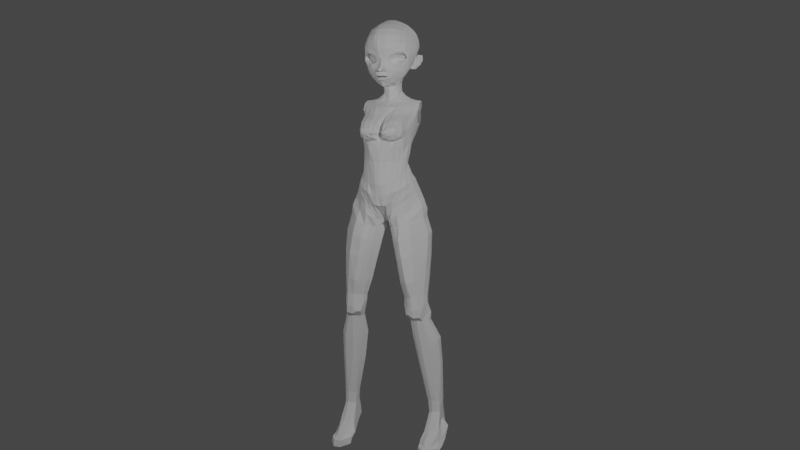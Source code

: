 # Source: Anime.blend  (saved by Blender 3.1.7; exported with 4.5.12 LTS)
import bpy
from mathutils import Matrix  # noqa: F401  (used for matrix-valued properties, if any)

bpy.ops.wm.read_factory_settings(use_empty=True)
scene = bpy.context.scene
scene.name = 'Scene'

# ---- collections
col_lighting_rig = bpy.data.collections.new('Lighting Rig'); scene.collection.children.link(col_lighting_rig)
col_reference_images = bpy.data.collections.new('Reference Images'); scene.collection.children.link(col_reference_images)
col_final = bpy.data.collections.new('Final'); col_reference_images.children.link(col_final)
col_topology = bpy.data.collections.new('Topology'); col_reference_images.children.link(col_topology)
col_character = bpy.data.collections.new('Character'); scene.collection.children.link(col_character)

# ---- world
world_world = bpy.data.worlds.new('World'); scene.world = world_world
world_world.use_nodes = True; world_world.node_tree.nodes.clear()
_N = world_world.node_tree.nodes; _L = world_world.node_tree.links
n0 = _N.new('ShaderNodeOutputWorld'); n0.name = 'World Output'; n0.location = (300, 300)
n1 = _N.new('ShaderNodeBackground'); n1.name = 'Background'; n1.location = (10, 300)
n1.inputs[0].default_value = (0.05088, 0.05088, 0.05088, 1.0)
_L.new(n1.outputs[0], n0.inputs[0])
n0.is_active_output = True
world_world.color = (0.05088, 0.05088, 0.05088)
world_world.use_sun_shadow = False
world_world.sun_shadow_jitter_overblur = 0.0

# ---- cameras
cam_camera = bpy.data.cameras.new('Camera')
cam_camera.clip_end = 100.0
cam_camera.ortho_scale = 7.314

# ---- lights
light_light = bpy.data.lights.new('Light', 'POINT')
light_light.transmission_factor = 0.0
light_light.energy = 100.0
light_light.shadow_soft_size = 0.1
light_light.shadow_maximum_resolution = 0.006
light_light.use_absolute_resolution = True
light_light_001 = bpy.data.lights.new('Light.001', 'POINT')
light_light_001.transmission_factor = 0.0
light_light_001.energy = 40.0
light_light_001.shadow_soft_size = 0.1
light_light_001.shadow_maximum_resolution = 0.006
light_light_001.use_absolute_resolution = True
light_light_002 = bpy.data.lights.new('Light.002', 'POINT')
light_light_002.transmission_factor = 0.0
light_light_002.energy = 40.0
light_light_002.shadow_soft_size = 0.1
light_light_002.shadow_maximum_resolution = 0.006
light_light_002.use_absolute_resolution = True

# ---- meshes
me_plane = bpy.data.meshes.new('Plane')
me_plane.from_pydata([(0.04081, -0.1014, 1.56), (0.05668, -0.09654, 1.568), (0.04201, -0.1075, 1.568), (0.05909, -0.1029, 1.576), (0.07743, -0.08228, 1.569), (0.08075, -0.08613, 1.577), (0.08642, -0.0734, 1.562), (0.08995, -0.07005, 1.563), (0.08731, -0.07053, 1.547), (0.09066, -0.06894, 1.545), (0.07794, -0.0756, 1.537), (0.07845, -0.07676, 1.532), (0.06633, -0.08435, 1.531), (0.06545, -0.0876, 1.526), (0.0512, -0.09504, 1.531), (0.0526, -0.09923, 1.526), (0.03703, -0.09881, 1.532), (0.03612, -0.1029, 1.526), (0.02937, -0.1012, 1.536), (0.02684, -0.106, 1.525), (0.02757, -0.1023, 1.546), (0.02179, -0.1058, 1.538), (0.02988, -0.1017, 1.551), (0.02711, -0.1105, 1.558), (0.0873, 0.002421, 1.655), (0.08898, 0.02056, 1.647), (0.09684, -0.003563, 1.637), (0.0975, 0.01387, 1.63), (0.1035, -0.01051, 1.616), (0.1042, 0.005488, 1.608), (0.1049, -0.01781, 1.592), (0.1058, -0.002677, 1.586), (0.1025, -0.02382, 1.572), (0.1008, -0.009656, 1.566), (0.09639, -0.03008, 1.553), (0.09452, -0.01549, 1.549), (0.09245, -0.03675, 1.533), (0.09025, -0.02176, 1.531), (0.08538, -0.04547, 1.514), (0.08295, -0.03048, 1.512), (0.07456, -0.0557, 1.495), (0.06123, -0.06653, 1.479), (0.04369, -0.07697, 1.469), (0.04373, -0.06737, 1.464), (0.02945, -0.08707, 1.458), (0.02804, -0.07873, 1.455), (0.01353, -0.0963, 1.451), (0.01365, -0.08816, 1.447), (0.0, -0.1084, 1.453), (0.0, -0.1131, 1.462), (0.08273, -0.01707, 1.659), (0.09185, -0.02193, 1.642), (0.07723, -0.03528, 1.661), (0.08456, -0.04009, 1.646), (0.07299, -0.04862, 1.661), (0.0761, -0.05616, 1.65), (0.06365, -0.05326, 1.667), (0.06441, -0.06829, 1.655), (0.04929, -0.05985, 1.674), (0.04908, -0.07935, 1.661), (0.03307, -0.06738, 1.68), (0.03199, -0.09003, 1.665), (0.01595, -0.07282, 1.682), (0.01551, -0.096, 1.664), (0.0, -0.07368, 1.683), (0.0, -0.09668, 1.664), (0.0, -0.1219, 1.477), (0.01357, -0.118, 1.478), (0.02023, -0.1164, 1.481), (0.02593, -0.1128, 1.484), (0.01979, -0.1193, 1.487), (0.0175, -0.1188, 1.482), (0.0, -0.1245, 1.482), (0.0, -0.1255, 1.486), (0.009293, -0.1243, 1.483), (0.01092, -0.1255, 1.488), (0.02059, -0.1144, 1.479), (0.0239, -0.1129, 1.473), (0.03363, -0.1058, 1.48), (0.02288, -0.1131, 1.479), (0.01575, -0.1128, 1.639), (0.0, -0.1134, 1.638), (0.01641, -0.1235, 1.611), (0.0, -0.1231, 1.611), (0.01492, -0.1241, 1.586), (0.0, -0.1238, 1.585), (0.01072, -0.1185, 1.564), (0.0, -0.1181, 1.564), (0.00302, -0.116, 1.542), (0.0, -0.1194, 1.542), (0.005152, -0.1238, 1.522), (0.0, -0.1271, 1.524), (0.03304, -0.1181, 1.612), (0.03208, -0.1085, 1.64), (0.02978, -0.118, 1.589), (0.0, -0.1217, 1.468), (0.01424, -0.1193, 1.47), (0.0, -0.1235, 1.499), (0.01007, -0.1206, 1.5), (0.0, -0.09529, 1.442), (0.014, -0.1107, 1.463), (0.0, -0.1036, 1.445), (0.01364, -0.1029, 1.458), (0.02452, -0.1137, 1.565), (0.005987, -0.1127, 1.54), (0.008519, -0.1183, 1.517), (0.02201, -0.1189, 1.503), (0.0, -0.1386, 1.508), (0.004725, -0.1366, 1.51), (0.0, -0.1397, 1.501), (0.008976, -0.134, 1.511), (0.01144, -0.134, 1.506), (0.005738, -0.1376, 1.503), (0.09845, -0.028, 1.623), (0.09082, -0.047, 1.629), (0.08027, -0.06627, 1.633), (0.06607, -0.08322, 1.637), (0.04938, -0.09652, 1.64), (0.1008, -0.03454, 1.601), (0.095, -0.0545, 1.607), (0.08396, -0.07729, 1.612), (0.06722, -0.09685, 1.613), (0.04809, -0.1093, 1.613), (0.1002, -0.03876, 1.58), (0.09507, -0.05649, 1.588), (0.08527, -0.08041, 1.597), (0.06545, -0.09784, 1.597), (0.04684, -0.1096, 1.594), (0.04395, -0.1093, 1.577), (0.06298, -0.09971, 1.584), (0.08407, -0.08381, 1.585), (0.09354, -0.06008, 1.567), (0.09167, -0.06295, 1.542), (0.07721, -0.07435, 1.521), (0.06208, -0.0894, 1.516), (0.04826, -0.1008, 1.514), (0.03287, -0.1087, 1.514), (0.09574, -0.0448, 1.559), (0.09232, -0.05098, 1.537), (0.083, -0.06001, 1.517), (0.02934, -0.1146, 1.5), (0.0229, -0.1188, 1.496), (0.04189, -0.1052, 1.502), (0.055, -0.09464, 1.501), (0.06556, -0.08239, 1.501), (0.07262, -0.06946, 1.497), (0.03294, -0.1098, 1.493), (0.04291, -0.1004, 1.49), (0.0377, -0.0971, 1.478), (0.05158, -0.08968, 1.488), (0.04143, -0.08698, 1.474), (0.05725, -0.07828, 1.484), (0.02703, -0.09572, 1.464), (0.02569, -0.1043, 1.469), (0.07354, 0.007175, 1.669), (0.07692, 0.02789, 1.66), (0.06952, -0.0145, 1.673), (0.06526, -0.03515, 1.671), (0.05754, 0.01056, 1.681), (0.06177, 0.03543, 1.67), (0.05359, -0.01413, 1.684), (0.05033, -0.03783, 1.68), (0.03943, 0.01229, 1.69), (0.04363, 0.04229, 1.679), (0.03569, -0.01548, 1.694), (0.03346, -0.04211, 1.688), (0.0201, 0.01248, 1.697), (0.02298, 0.04757, 1.685), (0.01739, -0.01764, 1.7), (0.01616, -0.04602, 1.693), (0.0, 0.01259, 1.699), (0.0, 0.04963, 1.686), (0.0, -0.01988, 1.701), (0.0, -0.04897, 1.693), (0.08868, 0.03257, 1.639), (0.0951, 0.031, 1.623), (0.101, 0.0232, 1.6), (0.09729, 0.01649, 1.58), (0.09672, 0.007661, 1.554), (0.09152, 0.005657, 1.539), (0.08611, -0.0002846, 1.526), (0.07775, -0.003167, 1.52), (0.03878, -0.05756, 1.462), (0.02641, -0.06849, 1.455), (0.01395, -0.07666, 1.448), (0.0, -0.08465, 1.441), (0.0804, 0.04254, 1.645), (0.0667, 0.05446, 1.651), (0.04912, 0.06617, 1.656), (0.02708, 0.07637, 1.662), (0.0, 0.07906, 1.664), (0.08707, 0.04774, 1.622), (0.09232, 0.04461, 1.596), (0.08649, 0.03752, 1.574), (0.08886, 0.01455, 1.554), (0.07849, 0.01657, 1.539), (0.07152, 0.01338, 1.524), (0.06604, 0.0003931, 1.518), (0.07349, 0.06492, 1.624), (0.0557, 0.08131, 1.627), (0.03168, 0.09505, 1.63), (0.0, 0.0985, 1.632), (0.07715, 0.06448, 1.595), (0.05681, 0.08047, 1.596), (0.03241, 0.09454, 1.594), (0.0, 0.1022, 1.591), (0.0712, 0.05661, 1.571), (0.05246, 0.07329, 1.569), (0.03077, 0.08804, 1.567), (0.0, 0.09589, 1.564), (0.06483, 0.04667, 1.552), (0.04696, 0.06261, 1.548), (0.02592, 0.07524, 1.545), (0.0, 0.08258, 1.542), (0.05914, 0.03705, 1.534), (0.04168, 0.05126, 1.531), (0.02218, 0.06221, 1.528), (0.0, 0.06934, 1.528), (0.05341, 0.02859, 1.519), (0.03644, 0.0409, 1.515), (0.01898, 0.04954, 1.513), (0.0, 0.05535, 1.512), (0.04602, 0.02221, 1.504), (0.03085, 0.03296, 1.501), (0.01622, 0.03944, 1.498), (0.0, 0.04342, 1.497), (0.02482, -0.06334, 1.456), (0.03054, -0.05601, 1.461), (0.05527, -0.01604, 1.496), (0.0497, -0.02728, 1.485), (0.0, 0.03522, 1.485), (0.01431, 0.03298, 1.485), (0.02589, 0.02821, 1.487), (0.04254, -0.04111, 1.471), (0.07185, -0.04301, 1.492), (0.03729, 0.01945, 1.489), (0.04614, 0.005995, 1.492), (0.0, -0.07223, 1.449), (0.06487, -0.03164, 1.488), (0.01547, -0.06844, 1.45), (0.06106, -0.05457, 1.475), (0.05241, -0.04533, 1.472), (0.01496, -0.04266, 1.45), (0.03121, -0.03929, 1.454), (0.04536, -0.007979, 1.478), (0.04361, -0.01998, 1.469), (0.0, 0.02977, 1.471), (0.01395, 0.02845, 1.471), (0.02312, 0.02541, 1.472), (0.03836, -0.03062, 1.46), (0.03122, 0.01901, 1.473), (0.03932, 0.007188, 1.476), (0.0, -0.04644, 1.447), (0.01425, -0.03559, 1.445), (0.02907, -0.03186, 1.448), (0.03448, -0.005341, 1.459), (0.03411, -0.01539, 1.455), (0.0, 0.02499, 1.458), (0.01575, 0.02421, 1.458), (0.02187, 0.02247, 1.459), (0.03195, -0.02451, 1.451), (0.0277, 0.01871, 1.46), (0.03241, 0.009844, 1.461), (0.0, -0.04033, 1.442), (0.01304, -0.0335, 1.421), (0.02804, -0.02393, 1.418), (0.03282, -0.01209, 1.421), (0.01104, 0.03086, 1.415), (0.0, 0.03178, 1.415), (0.02088, 0.0288, 1.419), (0.03795, -0.04276, 1.382), (0.0279, 0.0244, 1.422), (0.03433, 0.0002492, 1.423), (0.03173, 0.01491, 1.425), (0.0, -0.03943, 1.42), (0.0, -0.04659, 1.39), (0.01547, -0.03923, 1.393), (0.02316, -0.02827, 1.435), (0.03318, -0.001862, 1.441), (0.03243, -0.01324, 1.437), (0.0, 0.02604, 1.436), (0.0133, 0.02528, 1.437), (0.02241, 0.02356, 1.439), (0.03012, -0.02154, 1.436), (0.02816, 0.01974, 1.44), (0.03207, 0.01077, 1.441), (0.03235, -0.0353, 1.397), (0.04972, 0.002364, 1.409), (0.04651, -0.02129, 1.401), (0.0, 0.04435, 1.398), (0.01061, 0.04328, 1.397), (0.02835, 0.04088, 1.399), (0.03951, 0.03744, 1.4), (0.04649, 0.02169, 1.408), (0.0169, -0.05091, 1.379), (0.06576, 0.003315, 1.397), (0.06337, -0.03126, 1.386), (0.0, 0.05454, 1.378), (0.01072, 0.05333, 1.378), (0.03596, 0.05062, 1.381), (0.05472, 0.04678, 1.384), (0.0633, 0.02778, 1.397), (0.0, -0.05659, 1.377), (0.0, -0.05436, 1.451), (0.016, -0.05251, 1.454), (0.03387, -0.0912, 1.566), (0.05725, -0.08304, 1.577), (0.07897, -0.0689, 1.571), (0.08626, -0.06188, 1.562), (0.08492, -0.0626, 1.548), (0.07569, -0.06901, 1.539), (0.0652, -0.07561, 1.532), (0.04997, -0.08191, 1.525), (0.0268, -0.087, 1.524), (0.01491, -0.09062, 1.53), (0.01279, -0.09222, 1.545), (0.01653, -0.0913, 1.552), (0.04024, -0.07571, 1.559), (0.05212, -0.07284, 1.566), (0.06808, -0.06282, 1.563), (0.07556, -0.05741, 1.557), (0.07589, -0.05756, 1.547), (0.0715, -0.06216, 1.54), (0.06478, -0.06662, 1.534), (0.05482, -0.06991, 1.53), (0.03961, -0.0727, 1.532), (0.03183, -0.07489, 1.536), (0.03031, -0.07643, 1.543), (0.0318, -0.07527, 1.55), (0.04451, -0.06493, 1.554), (0.05047, -0.0641, 1.557), (0.05856, -0.06009, 1.556), (0.06286, -0.05733, 1.552), (0.06404, -0.05625, 1.547), (0.063, -0.05807, 1.543), (0.05945, -0.06004, 1.54), (0.05433, -0.06151, 1.538), (0.04731, -0.06296, 1.538), (0.04246, -0.06438, 1.541), (0.04101, -0.06511, 1.544), (0.04059, -0.06472, 1.549), (0.04857, -0.06213, 1.551), (0.05078, -0.06199, 1.552), (0.0544, -0.06013, 1.552), (0.05544, -0.05916, 1.55), (0.05577, -0.05817, 1.548), (0.05582, -0.05875, 1.545), (0.05509, -0.05937, 1.543), (0.05368, -0.05987, 1.542), (0.05022, -0.06083, 1.542), (0.04845, -0.06125, 1.544), (0.04731, -0.06176, 1.546), (0.04715, -0.06174, 1.548), (0.02288, -0.1131, 1.479), (0.0, -0.1007, 1.478), (0.01454, -0.1009, 1.478), (0.02221, -0.1006, 1.485), (0.01921, -0.1004, 1.485), (0.0, -0.1005, 1.485), (0.01579, -0.1005, 1.485), (0.019, -0.1014, 1.479), (0.02199, -0.1017, 1.481), (0.01221, -0.1009, 1.482), (0.005686, -0.1009, 1.482), (0.0, -0.101, 1.482), (0.0, -0.1102, 1.472), (0.0, -0.1046, 1.473), (0.01402, -0.1101, 1.473), (0.01376, -0.1049, 1.474), (0.02676, -0.1089, 1.487), (0.02621, -0.1036, 1.488), (0.01969, -0.1095, 1.488), (0.01986, -0.1036, 1.488), (0.0, -0.1037, 1.488), (0.0, -0.11, 1.489), (0.01256, -0.1037, 1.488), (0.009789, -0.1101, 1.489), (0.02194, -0.1095, 1.475), (0.02046, -0.1049, 1.477), (0.02644, -0.1091, 1.48), (0.0245, -0.1045, 1.481), (0.1066, 0.01356, 1.566), (0.08352, 0.003817, 1.514), (0.09444, 0.02107, 1.549), (0.09826, 0.01302, 1.568), (0.08195, 0.01272, 1.534), (0.06798, 0.005053, 1.516), (0.1173, 0.01942, 1.547), (0.1144, 0.01331, 1.557), (0.103, 0.01132, 1.528), (0.09359, 0.006108, 1.515), (0.1104, 0.02382, 1.545), (0.111, 0.02211, 1.563), (0.101, 0.02073, 1.528), (0.08961, 0.01309, 1.519), (0.08792, 0.002282, 1.544), (0.09519, 0.00233, 1.558), (0.08375, -0.004931, 1.529), (0.07375, -0.01273, 1.514), (0.07572, -0.005264, 1.512), (0.1163, 0.01819, 1.565), (0.1061, 0.01146, 1.56), (0.1146, 0.01475, 1.544), (0.1083, 0.01765, 1.529), (0.09029, 0.009014, 1.511), (0.1047, 0.01323, 1.543), (0.1087, 0.01192, 1.554), (0.09228, 0.008106, 1.528), (0.08467, 0.00456, 1.517), (0.1089, 0.01347, 1.542), (0.08208, 0.006085, 1.531), (0.08469, 0.01077, 1.541), (0.1006, 0.0122, 1.529), (0.08846, 0.01102, 1.554), (0.07674, 0.0008765, 1.521), (0.1129, 0.01363, 1.553), (0.09324, 0.007856, 1.52), (0.01748, -0.1223, 1.484), (0.02182, -0.1165, 1.479), (0.02741, -0.113, 1.481), (0.02225, -0.1175, 1.483), (0.0, -0.1287, 1.483), (0.008104, -0.1287, 1.485), (0.0, -0.1255, 1.477), (0.01273, -0.1219, 1.477), (0.04321, -0.06361, 1.366), (0.02158, -0.07139, 1.364), (0.0679, -0.05029, 1.368), (0.0, -0.07371, 1.362), (0.04126, -0.09489, 1.335), (0.008846, -0.0944, 1.331), (0.06319, -0.08768, 1.335), (0.0, -0.09359, 1.334), (0.0, 0.06929, 1.339), (0.0181, 0.07297, 1.342), (0.03684, 0.07152, 1.341), (0.05499, 0.06911, 1.341), (0.0, 0.05786, 1.293), (0.02014, 0.06147, 1.29), (0.03855, 0.05901, 1.292), (0.05711, 0.05678, 1.293), (0.09257, 0.008914, 1.391), (0.09785, -0.02057, 1.381), (0.07919, 0.04989, 1.375), (0.0851, 0.03431, 1.389), (0.09725, -0.03814, 1.365), (0.09022, -0.06444, 1.338), (0.07669, 0.06743, 1.34), (0.07919, 0.05517, 1.292), (0.1163, 0.009079, 1.388), (0.1168, -0.01548, 1.377), (0.1011, 0.05024, 1.373), (0.1086, 0.03091, 1.387), (0.1153, -0.03121, 1.354), (0.1057, -0.03163, 1.324), (0.09384, 0.05784, 1.344), (0.09727, 0.04843, 1.308), (0.1043, -0.01511, 1.311), (0.1007, 0.02154, 1.3), (0.03984, -0.1351, 1.232), (0.00884, -0.1344, 1.238), (0.06096, -0.1271, 1.235), (0.0, -0.1316, 1.237), (0.0, -0.003036, 1.198), (0.0158, 0.002056, 1.199), (0.03249, 0.004334, 1.2), (0.04844, 0.00307, 1.2), (0.08515, -0.104, 1.249), (0.06775, -0.003001, 1.2), (0.09094, -0.06175, 1.227), (0.0795, -0.01023, 1.219), (0.09334, -0.04317, 1.223), (0.08843, -0.02691, 1.22), (0.05104, -0.1219, 1.155), (0.02575, -0.1338, 1.155), (0.06563, -0.1111, 1.154), (-1.228e-18, -0.1373, 1.154), (0.0, -0.02217, 1.143), (0.01727, -0.01822, 1.142), (0.03245, -0.014, 1.142), (0.04724, -0.01691, 1.141), (0.08026, -0.09882, 1.152), (0.06596, -0.02592, 1.143), (0.08789, -0.08494, 1.153), (0.07635, -0.04078, 1.146), (0.08877, -0.06785, 1.152), (0.08395, -0.05415, 1.149), (0.0251, -0.1357, 0.9856), (0.0108, -0.1376, 0.9847), (0.04636, -0.1277, 0.9982), (0.0, -0.1332, 0.9838), (0.0, 0.03292, 0.9952), (0.006822, 0.05195, 0.9919), (0.0299, 0.06439, 0.9926), (0.06263, 0.06005, 0.9991), (0.07094, -0.119, 1.012), (0.09878, 0.04133, 1.016), (0.09367, -0.1063, 1.026), (0.1152, -0.00342, 1.036), (0.1208, -0.06746, 1.042), (0.1273, -0.03363, 1.046), (0.03011, -0.09858, 0.8962), (0.008688, -0.07191, 0.9202), (0.0456, -0.1119, 0.9019), (0.0, -0.07327, 0.9216), (0.0, 0.01053, 0.9394), (0.005101, 0.006849, 0.9058), (0.03115, -0.0111, 0.8768), (0.08546, 0.003618, 0.8929), (0.0716, -0.1219, 0.907), (0.1192, -0.003188, 0.9065), (0.1112, -0.1135, 0.9231), (0.1495, -0.01197, 0.9433), (0.153, -0.06355, 0.9404), (0.1546, -0.03099, 0.9375), (0.0, -0.03881, 0.9141), (0.0, -0.0189, 0.9111), (0.005732, -0.0111, 0.9112), (0.005513, -0.03881, 0.9144), (0.02325, -0.02503, 0.8769), (0.01088, -0.05598, 0.8909), (0.07347, 0.02609, 1.246), (0.08838, 0.01508, 1.255), (0.03552, 0.03167, 1.246), (0.05277, 0.02993, 1.246), (0.09848, -0.03936, 1.262), (0.09853, -0.05794, 1.272), (0.03772, -0.1578, 1.283), (0.002638, -0.1296, 1.267), (0.0, 0.02741, 1.246), (0.01797, 0.03176, 1.245), (0.09426, -0.009528, 1.254), (0.09378, -0.08807, 1.275), (0.02386, -0.1521, 1.279), (0.0, -0.1268, 1.27), (0.004084, 0.04551, 0.9451), (0.0, 0.02279, 0.9605), (0.1315, 0.004623, 0.9976), (0.1422, -0.02795, 1.009), (0.02511, 0.06038, 0.9433), (0.0436, -0.1198, 0.9627), (0.06907, -0.1174, 0.9809), (0.1019, 0.05114, 0.9697), (0.05413, 0.06181, 0.9464), (0.0116, -0.106, 0.9582), (0.02059, -0.1106, 0.9454), (0.0, -0.1052, 0.9548), (0.09219, -0.1025, 1.002), (0.1296, -0.06299, 1.019), (0.005771, 0.02013, 0.9077), (0.141, 0.006242, 0.9534), (0.02366, 0.03528, 0.9117), (0.03624, -0.1235, 0.9331), (0.1057, 0.05076, 0.9234), (0.01003, -0.08757, 0.9377), (0.0, -0.08792, 0.9369), (0.0, 0.01931, 0.9491), (0.1561, -0.02644, 0.9687), (0.06477, -0.1238, 0.9479), (0.04954, 0.05221, 0.9151), (0.02807, -0.1031, 0.9272), (0.1032, -0.09823, 0.9586), (0.1483, -0.06265, 0.9786), (0.07407, -0.1122, 1.086), (0.07313, -0.1245, 1.045), (0.09499, -0.1036, 1.062), (0.08919, -0.0934, 1.096), (0.02707, -0.1432, 1.067), (0.02801, -0.1409, 1.025), (0.04915, -0.1393, 1.034), (0.0532, -0.1285, 1.076), (0.1093, -0.07289, 1.079), (0.09858, -0.07119, 1.109), (0.06713, -0.003827, 1.093), (0.06733, 0.02121, 1.058), (0.04222, 0.02471, 1.045), (0.04698, -0.001263, 1.087), (0.1128, -0.04605, 1.088), (0.09991, -0.05379, 1.108), (0.02532, -0.003545, 1.081), (0.01619, 0.02468, 1.041), (0.0, 0.01729, 1.041), (0.0, -0.009218, 1.081), (0.09558, -0.03791, 1.107), (0.1064, -0.02766, 1.086), (0.08193, -0.01426, 1.1), (0.0891, 0.006884, 1.074), (0.01394, -0.1492, 1.067), (0.01325, -0.1442, 1.023), (0.0, -0.1508, 1.066), (0.0, -0.1442, 1.024), (0.0176, -0.1441, 1.292), (0.03785, -0.1319, 1.311), (0.06049, -0.1277, 1.312), (0.08291, -0.1222, 1.306), (0.02117, -0.1522, 1.248), (0.03877, -0.1484, 1.242), (0.06012, -0.1442, 1.24), (0.08157, -0.1305, 1.249), (0.009476, -0.1495, 1.265), (0.09023, -0.1233, 1.276), (0.05507, -0.1563, 1.286), (0.07022, -0.1502, 1.287), (0.02778, -0.1567, 1.255), (0.04097, -0.1588, 1.254), (0.05679, -0.1563, 1.258), (0.0709, -0.1527, 1.263), (0.03929, -0.1612, 1.266), (0.02137, -0.1635, 1.264), (0.07111, -0.1555, 1.273), (0.05635, -0.1588, 1.27), (0.03248, 0.0006347, 1.188), (0.0482, -0.0007058, 1.188), (0.08751, -0.04022, 1.185), (0.0924, -0.05919, 1.185), (0.0, -0.006966, 1.187), (0.0161, -0.002108, 1.187), (0.07885, -0.02568, 1.183), (0.08085, -0.09323, 1.188), (0.06509, -0.1151, 1.196), (0.06738, -0.006983, 1.188), (0.0477, -0.1326, 1.205), (0.01439, -0.136, 1.221), (0.0, -0.1355, 1.209), (0.09024, -0.07941, 1.185), (0.1612, -0.01273, 0.1496), (0.1774, -0.02298, 0.1531), (0.1721, 0.03003, 0.1676), (0.184, 0.03508, 0.1672), (0.1932, -0.02304, 0.1541), (0.1965, 0.033, 0.1677), (0.207, -0.01515, 0.1517), (0.2058, 0.02883, 0.167), (0.2087, 0.003154, 0.1612), (0.2083, 0.01774, 0.1635), (0.1642, 0.02574, 0.1659), (0.1592, 0.003402, 0.1615), (0.1105, 0.003137, 0.7798), (0.06333, -0.01254, 0.7724), (0.1312, -0.1339, 0.7902), (0.1742, -0.0758, 0.796), (0.05505, -0.02657, 0.7718), (0.1421, -0.004138, 0.7859), (0.176, -0.041, 0.7942), (0.0409, -0.06771, 0.7719), (0.1706, -0.01842, 0.7918), (0.0586, -0.1132, 0.7778), (0.07304, -0.1322, 0.7813), (0.09158, -0.1429, 0.7805), (0.1816, -0.07051, 0.4479), (0.2074, -0.03706, 0.4518), (0.1787, 0.02148, 0.4577), (0.153, 0.02617, 0.4578), (0.1244, 0.01655, 0.4564), (0.116, 0.009386, 0.4555), (0.1141, -0.06018, 0.448), (0.1259, -0.06921, 0.4472), (0.2087, -0.01518, 0.4542), (0.2022, 0.003241, 0.4561), (0.09952, -0.03149, 0.4509), (0.1456, -0.07597, 0.4468), (0.08657, -0.09524, 0.5967), (0.1069, -0.08173, 0.5337), (0.09752, -0.107, 0.5561), (0.1214, -0.08871, 0.5337), (0.1084, -0.1146, 0.594), (0.1117, -0.1149, 0.5563), (0.1203, -0.02202, 0.5324), (0.1034, -0.02972, 0.595), (0.1157, -0.02503, 0.5565), (0.1277, -0.02058, 0.594), (0.1403, -0.01443, 0.5324), (0.1385, -0.0164, 0.5586), (0.1378, -0.0939, 0.5337), (0.125, -0.1208, 0.5758), (0.1308, -0.1143, 0.5449), (0.1488, -0.02993, 0.5972), (0.1582, -0.01802, 0.5325), (0.1585, -0.02048, 0.5605), (0.1598, -0.08953, 0.5324), (0.1508, -0.1155, 0.5776), (0.1561, -0.1094, 0.5489), (0.1681, -0.04857, 0.6005), (0.1745, -0.03217, 0.5326), (0.1768, -0.03606, 0.5622), (0.1779, -0.06345, 0.5324), (0.166, -0.09497, 0.5978), (0.1693, -0.07143, 0.5608), (0.1789, -0.04647, 0.5325), (0.173, -0.07331, 0.6022), (0.1817, -0.0521, 0.5626), (0.1144, -0.02761, 0.5323), (0.09628, -0.04742, 0.5968), (0.1092, -0.03149, 0.5559), (0.08419, -0.07266, 0.5978), (0.1029, -0.05948, 0.5323), (0.0965, -0.06692, 0.5547), (0.048, -0.006347, 0.8405), (0.1732, -0.06296, 0.8767), (0.03938, -0.02196, 0.8378), (0.1749, -0.03272, 0.8792), (0.02534, -0.06148, 0.8335), (0.04518, -0.1105, 0.8396), (0.06125, -0.1259, 0.8445), (0.1027, 0.01056, 0.8571), (0.1211, -0.1277, 0.8653), (0.1378, 0.002728, 0.8679), (0.1693, -0.009752, 0.8775), (0.07814, -0.1396, 0.8498), (0.1893, -0.04999, 0.3441), (0.1868, 0.02982, 0.3555), (0.1394, 0.02574, 0.3533), (0.1303, -0.04078, 0.3434), (0.2074, 0.01391, 0.3539), (0.1579, -0.05459, 0.3423), (0.212, -0.02107, 0.349), (0.1644, 0.03398, 0.3553), (0.132, 0.01956, 0.3521), (0.1406, -0.04865, 0.3426), (0.213, -0.002099, 0.3517), (0.1176, -0.01584, 0.3466), (0.2056, -0.018, 0.2009), (0.1954, 0.03096, 0.209), (0.1657, 0.02757, 0.2071), (0.1576, -0.01586, 0.1944), (0.2033, 0.02786, 0.2053), (0.1914, -0.02569, 0.1997), (0.2105, -0.001999, 0.2071), (0.1814, 0.03317, 0.2083), (0.1608, 0.0234, 0.204), (0.1748, -0.02524, 0.1989), (0.2107, 0.01444, 0.2069), (0.1535, -0.001206, 0.2002), (0.1061, -0.1155, 0.6256), (0.09121, -0.1257, 0.6841), (0.07318, -0.1041, 0.6811), (0.08714, -0.096, 0.623), (0.06334, -0.07023, 0.6798), (0.08272, -0.07177, 0.6225), (0.1217, -0.1219, 0.6271), (0.1086, -0.1388, 0.6863), (0.09415, -0.04611, 0.6236), (0.07634, -0.03717, 0.6815), (0.08395, -0.02128, 0.6824), (0.1008, -0.03028, 0.6243), (0.1192, -0.008927, 0.6868), (0.1266, -0.02088, 0.6268), (0.1453, -0.01726, 0.6901), (0.1475, -0.02922, 0.6289), (0.1475, -0.1164, 0.6296), (0.141, -0.1269, 0.6903), (0.1689, -0.03376, 0.693), (0.1666, -0.04582, 0.6307), (0.1655, -0.09032, 0.6306), (0.1696, -0.08555, 0.6931), (0.1741, -0.05743, 0.6937), (0.1712, -0.06837, 0.6312), (0.1544, -0.0493, 0.07858), (0.1758, -0.05546, 0.08327), (0.1967, -0.05554, 0.08538), (0.2151, -0.04983, 0.0789), (0.1431, -0.06711, 0.04523), (0.1717, -0.09768, 0.04606), (0.204, -0.09809, 0.04604), (0.221, -0.06702, 0.04579), (0.1463, -0.08248, 0.03505), (0.178, -0.1099, 0.03766), (0.203, -0.1089, 0.03794), (0.2228, -0.08119, 0.0362), (0.1504, -0.1059, 0.03018), (0.1794, -0.1343, 0.02276), (0.2057, -0.1338, 0.02306), (0.2233, -0.1069, 0.02988), (0.145, -0.105, 0.005715), (0.1799, -0.1337, 0.008982), (0.2066, -0.1338, 0.008388), (0.2265, -0.1063, 0.01878), (0.1808, -0.1337, -0.004384), (0.2074, -0.1338, -0.003196), (0.2285, -0.1046, 0.005121), (0.1612, 0.0001985, 0.1108), (0.1774, -0.01004, 0.1143), (0.1721, 0.04297, 0.1288), (0.184, 0.04802, 0.1284), (0.1965, 0.04594, 0.1289), (0.207, -0.002217, 0.1129), (0.2058, 0.04176, 0.1282), (0.2087, 0.01609, 0.1224), (0.2083, 0.03067, 0.1247), (0.1642, 0.03868, 0.1271), (0.1592, 0.01634, 0.1227), (0.1612, 0.0101, 0.07558), (0.1774, -0.002073, 0.0802), (0.1721, 0.04994, 0.09789), (0.184, 0.05501, 0.09783), (0.1965, 0.0529, 0.09821), (0.234, 0.007557, 0.09512), (0.2058, 0.04878, 0.0972), (0.2087, 0.02351, 0.08989), (0.2083, 0.03792, 0.0931), (0.1642, 0.04577, 0.09592), (0.1592, 0.02374, 0.09015), (0.1612, -0.03754, 0.05448), (0.2256, -0.0378, 0.05774), (0.1612, -0.02392, 0.03063), (0.234, -0.02646, 0.05017), (0.1612, -0.0646, 0.02716), (0.2278, -0.06415, 0.03619), (0.1612, -0.0615, 0.01037), (0.234, -0.06173, 0.0283), (0.1612, -0.08086, 0.01965), (0.2286, -0.08012, 0.02948), (0.1612, -0.07924, 0.006828), (0.234, -0.07922, 0.02426)], [(358, 364), (364, 354)], [(0, 1, 3, 2), (3, 1, 4, 5), (5, 4, 6, 7), (7, 6, 8, 9), (9, 8, 10, 11), (11, 10, 12, 13), (13, 12, 14, 15), (15, 14, 16, 17), (17, 16, 18, 19), (19, 18, 20, 21), (21, 20, 22, 23), (2, 23, 22, 0), (25, 24, 26, 27), (27, 26, 28, 29), (29, 28, 30, 31), (31, 30, 32, 33), (33, 32, 34, 35), (35, 34, 36, 37), (37, 36, 38, 39), (43, 42, 44, 45), (45, 44, 46, 47), (26, 24, 50, 51), (51, 50, 52, 53), (53, 52, 54, 55), (55, 54, 56, 57), (57, 56, 58, 59), (59, 58, 60, 61), (61, 60, 62, 63), (63, 62, 64, 65), (419, 79, 76, 418), (418, 76, 67, 424), (420, 68, 79, 419), (417, 71, 68, 420), (422, 74, 71, 417), (422, 75, 73, 421), (424, 67, 66, 423), (63, 65, 81, 80), (80, 81, 83, 82), (82, 83, 85, 84), (84, 85, 87, 86), (86, 87, 89, 88), (88, 89, 91, 90), (88, 90, 105, 104), (80, 82, 92, 93), (97, 98, 112, 109), (75, 98, 97, 73), (84, 86, 103, 94), (46, 102, 48, 101), (86, 88, 104, 103), (98, 106, 111, 112), (82, 84, 94, 92), (63, 80, 93, 61), (70, 141, 98, 75), (107, 109, 112, 108), (108, 112, 111, 110), (90, 91, 107, 108), (106, 105, 110, 111), (105, 90, 108, 110), (51, 53, 114, 113), (57, 59, 117, 116), (53, 55, 115, 114), (55, 57, 116, 115), (115, 116, 121, 120), (113, 114, 119, 118), (116, 117, 122, 121), (114, 115, 120, 119), (120, 121, 126, 125), (118, 119, 124, 123), (121, 122, 127, 126), (119, 120, 125, 124), (26, 51, 113, 28), (28, 113, 118, 30), (30, 118, 123, 32), (59, 61, 93, 117), (92, 122, 117, 93), (94, 127, 122, 92), (3, 5, 130, 129), (19, 21, 104, 105), (2, 3, 129, 128), (17, 19, 105, 136), (23, 2, 128, 103), (15, 17, 136, 135), (13, 15, 135, 134), (11, 13, 134, 133), (9, 11, 133, 132), (7, 9, 132, 131), (5, 7, 131, 130), (21, 23, 103, 104), (103, 128, 127, 94), (127, 128, 129, 126), (126, 129, 130, 125), (125, 130, 131, 124), (123, 124, 131, 137), (132, 138, 137, 131), (139, 138, 132, 133), (34, 32, 123, 137), (36, 34, 137, 138), (38, 36, 138, 139), (135, 136, 140, 142), (105, 106, 140, 136), (134, 135, 142, 143), (133, 134, 143, 144), (139, 133, 144, 145), (40, 38, 139, 145), (69, 78, 147, 146), (69, 146, 141, 70), (147, 78, 148, 149), (149, 148, 150, 151), (41, 151, 150, 42), (98, 141, 140, 106), (142, 140, 141, 146), (142, 146, 147, 143), (44, 152, 102, 46), (152, 153, 100, 102), (153, 77, 96, 100), (42, 150, 152, 44), (150, 148, 153, 152), (148, 78, 77, 153), (40, 145, 151, 41), (145, 144, 149, 151), (144, 143, 147, 149), (52, 50, 156, 157), (50, 24, 154, 156), (24, 25, 155, 154), (157, 156, 160, 161), (156, 154, 158, 160), (154, 155, 159, 158), (161, 160, 164, 165), (160, 158, 162, 164), (158, 159, 163, 162), (165, 164, 168, 169), (164, 162, 166, 168), (162, 163, 167, 166), (169, 168, 172, 173), (168, 166, 170, 172), (166, 167, 171, 170), (52, 157, 56, 54), (56, 157, 161, 58), (58, 161, 165, 60), (60, 165, 169, 62), (62, 169, 173, 64), (102, 100, 49, 48), (47, 46, 101, 99), (100, 96, 95, 49), (33, 35, 395, 396), (47, 99, 185, 184), (29, 31, 177, 176), (171, 167, 189, 190), (167, 163, 188, 189), (163, 159, 187, 188), (159, 155, 186, 187), (25, 27, 175, 174), (35, 37, 397, 395), (43, 45, 183, 182), (155, 25, 174, 186), (31, 33, 396, 177), (27, 29, 176, 175), (37, 39, 398, 397), (45, 47, 184, 183), (197, 196, 385, 386), (175, 176, 192, 191), (179, 180, 410, 411), (176, 177, 193, 192), (398, 197, 386, 399), (177, 396, 194, 193), (174, 175, 191, 186), (190, 189, 200, 201), (189, 188, 199, 200), (188, 187, 198, 199), (201, 200, 204, 205), (200, 199, 203, 204), (199, 198, 202, 203), (205, 204, 208, 209), (204, 203, 207, 208), (203, 202, 206, 207), (209, 208, 212, 213), (208, 207, 211, 212), (207, 206, 210, 211), (213, 212, 216, 217), (212, 211, 215, 216), (211, 210, 214, 215), (217, 216, 220, 221), (216, 215, 219, 220), (215, 214, 218, 219), (221, 220, 224, 225), (220, 219, 223, 224), (219, 218, 222, 223), (225, 224, 231, 230), (182, 183, 226, 227), (223, 222, 235, 232), (398, 238, 229, 228), (184, 185, 237, 239), (238, 241, 233, 229), (191, 198, 187, 186), (192, 202, 198, 191), (193, 206, 202, 192), (194, 210, 206, 193), (195, 214, 210, 194), (196, 218, 214, 195), (197, 222, 218, 196), (224, 223, 232, 231), (183, 184, 239, 226), (241, 182, 227, 233), (398, 39, 234, 238), (222, 197, 236, 235), (39, 38, 40, 234), (41, 240, 234, 40), (197, 398, 228, 236), (43, 240, 41, 42), (238, 234, 240, 241), (182, 241, 240, 43), (232, 235, 250, 248), (227, 304, 242, 243), (230, 231, 247, 246), (229, 233, 249, 245), (228, 229, 245, 244), (233, 227, 243, 249), (236, 228, 244, 251), (231, 232, 248, 247), (235, 236, 251, 250), (243, 242, 253, 254), (250, 251, 262, 261), (248, 250, 261, 259), (253, 263, 274, 264), (246, 247, 258, 257), (245, 249, 260, 256), (247, 248, 259, 258), (244, 245, 256, 255), (249, 243, 254, 260), (251, 244, 255, 262), (270, 286, 276, 294), (257, 258, 281, 280), (256, 260, 283, 279), (258, 259, 282, 281), (255, 256, 279, 278), (260, 254, 277, 283), (262, 255, 278, 285), (254, 253, 264, 277), (261, 262, 285, 284), (259, 261, 284, 282), (273, 272, 287, 293), (274, 275, 276, 264), (271, 273, 293, 292), (269, 271, 292, 291), (268, 267, 290, 289), (266, 265, 286, 288), (267, 269, 291, 290), (272, 266, 288, 287), (291, 292, 300, 299), (304, 239, 237, 303), (289, 290, 298, 297), (290, 291, 299, 298), (287, 288, 296, 295), (293, 287, 295, 301), (276, 275, 302, 294), (292, 293, 301, 300), (304, 227, 226, 239), (242, 252, 263, 253), (304, 303, 252, 242), (278, 279, 266, 272), (281, 282, 269, 267), (279, 283, 265, 266), (280, 281, 267, 268), (283, 277, 264, 265), (282, 284, 271, 269), (284, 285, 273, 271), (286, 270, 296, 288), (285, 278, 272, 273), (265, 264, 276, 286), (8, 6, 308, 309), (0, 22, 316, 305), (1, 0, 305, 306), (6, 4, 307, 308), (22, 20, 315, 316), (4, 1, 306, 307), (20, 18, 314, 315), (18, 16, 313, 314), (16, 14, 312, 313), (14, 12, 311, 312), (12, 10, 310, 311), (10, 8, 309, 310), (309, 308, 320, 321), (316, 315, 327, 328), (306, 305, 317, 318), (313, 312, 324, 325), (310, 309, 321, 322), (305, 316, 328, 317), (307, 306, 318, 319), (314, 313, 325, 326), (311, 310, 322, 323), (308, 307, 319, 320), (315, 314, 326, 327), (312, 311, 323, 324), (324, 323, 335, 336), (321, 320, 332, 333), (328, 327, 339, 340), (318, 317, 329, 330), (325, 324, 336, 337), (322, 321, 333, 334), (317, 328, 340, 329), (319, 318, 330, 331), (326, 325, 337, 338), (323, 322, 334, 335), (320, 319, 331, 332), (327, 326, 338, 339), (332, 331, 343, 344), (339, 338, 350, 351), (336, 335, 347, 348), (333, 332, 344, 345), (340, 339, 351, 352), (330, 329, 341, 342), (337, 336, 348, 349), (334, 333, 345, 346), (329, 340, 352, 341), (331, 330, 342, 343), (338, 337, 349, 350), (335, 334, 346, 347), (345, 352, 351, 346), (346, 351, 350, 347), (347, 350, 349, 348), (345, 344, 341, 352), (341, 344, 343, 342), (76, 79, 353), (79, 68, 353), (378, 380, 361, 360), (372, 375, 359, 357), (370, 372, 357, 356), (380, 370, 356, 361), (368, 378, 360, 355), (71, 74, 376, 371), (76, 353, 379, 377), (74, 72, 374, 376), (375, 373, 358, 359), (353, 68, 369, 379), (67, 76, 377, 367), (66, 67, 367, 365), (68, 71, 371, 369), (355, 360, 357, 359), (360, 361, 356, 357), (354, 355, 359, 358), (368, 366, 365, 367), (376, 374, 373, 375), (378, 368, 367, 377), (380, 378, 377, 379), (370, 380, 379, 369), (372, 370, 369, 371), (375, 372, 371, 376), (366, 368, 355, 354), (386, 385, 393, 394), (388, 401, 406, 415), (389, 402, 409, 412), (195, 194, 384, 383), (194, 396, 381, 384), (178, 179, 411, 413), (196, 195, 383, 385), (383, 384, 392, 391), (181, 382, 408, 414), (385, 383, 391, 393), (402, 388, 415, 409), (179, 178, 396, 395), (180, 179, 395, 397), (181, 180, 397, 398), (382, 181, 398, 399), (401, 388, 400, 381), (178, 401, 381, 396), (388, 402, 387, 400), (402, 389, 403, 387), (389, 390, 404, 403), (390, 382, 399, 404), (410, 414, 408, 407), (406, 405, 409, 415), (413, 411, 405, 406), (411, 410, 407, 405), (405, 407, 412, 409), (407, 408, 416, 412), (390, 389, 412, 416), (401, 178, 413, 406), (180, 181, 414, 410), (382, 390, 416, 408), (384, 381, 400, 392), (96, 424, 423, 95), (74, 422, 421, 72), (75, 422, 417, 70), (70, 417, 420, 69), (69, 420, 419, 78), (77, 418, 424, 96), (78, 419, 418, 77), (400, 387, 391, 392), (387, 403, 393, 391), (403, 404, 394, 393), (386, 394, 404, 399), (296, 270, 425, 427), (294, 302, 428, 426), (270, 294, 426, 425), (427, 425, 429, 431), (426, 428, 432, 430), (425, 426, 430, 429), (298, 299, 435, 434), (297, 298, 434, 433), (299, 300, 436, 435), (434, 435, 439, 438), (433, 434, 438, 437), (435, 436, 440, 439), (296, 427, 445, 442), (427, 431, 446, 445), (301, 295, 441, 444), (295, 296, 442, 441), (436, 300, 443, 447), (440, 436, 447, 448), (300, 301, 444, 443), (448, 447, 455, 456), (445, 446, 454, 453), (444, 441, 449, 452), (441, 442, 450, 449), (447, 443, 451, 455), (442, 445, 453, 450), (443, 444, 452, 451), (521, 522, 470, 468), (523, 524, 466, 465), (525, 526, 469, 471), (429, 430, 591, 592), (529, 530, 464, 463), (531, 525, 471, 472), (532, 446, 594, 600), (528, 534, 462, 460), (530, 523, 465, 464), (531, 472, 470, 522), (526, 532, 467, 469), (460, 459, 596, 595), (524, 521, 468, 466), (611, 612, 480, 479), (613, 614, 485, 486), (615, 616, 478, 477), (613, 486, 484, 617), (616, 611, 479, 478), (618, 619, 475, 481), (612, 620, 482, 480), (621, 622, 474, 473), (620, 617, 484, 482), (622, 623, 476, 474), (624, 618, 481, 483), (619, 621, 473, 475), (614, 624, 483, 485), (565, 564, 495, 497), (569, 568, 487, 489), (571, 565, 497, 499), (575, 574, 494, 493), (577, 571, 499, 500), (581, 580, 492, 491), (577, 500, 498, 584), (580, 575, 493, 492), (564, 569, 489, 495), (574, 586, 496, 494), (568, 588, 488, 487), (586, 584, 498, 496), (588, 590, 490, 488), (556, 549, 506, 505), (557, 514, 512, 550), (549, 551, 507, 506), (558, 552, 503, 509), (559, 553, 510, 508), (560, 554, 502, 501), (553, 550, 512, 510), (554, 555, 504, 502), (561, 558, 509, 511), (552, 560, 501, 503), (562, 561, 511, 513), (551, 559, 508, 507), (557, 562, 513, 514), (515, 518, 502, 504), (518, 520, 501, 502), (506, 507, 519, 517), (517, 519, 520, 518), (505, 506, 517, 516), (516, 517, 518, 515), (440, 448, 521, 524), (446, 431, 593, 594), (454, 446, 532, 526), (458, 531, 522, 456), (438, 439, 523, 530), (430, 432, 534, 528), (528, 460, 595, 599), (458, 457, 525, 531), (437, 438, 530, 529), (467, 532, 600, 598), (457, 454, 526, 525), (439, 440, 524, 523), (448, 456, 522, 521), (500, 499, 548, 538), (493, 494, 543, 539), (499, 497, 547, 548), (489, 487, 545, 540), (497, 495, 541, 547), (488, 490, 546, 544), (496, 498, 537, 542), (487, 488, 544, 545), (494, 496, 542, 543), (495, 489, 540, 541), (492, 493, 539, 535), (500, 538, 537, 498), (491, 492, 535, 536), (538, 548, 562, 557), (539, 543, 559, 551), (548, 547, 561, 562), (540, 545, 560, 552), (547, 541, 558, 561), (544, 546, 555, 554), (542, 537, 550, 553), (545, 544, 554, 560), (543, 542, 553, 559), (541, 540, 552, 558), (535, 539, 551, 549), (538, 557, 550, 537), (536, 535, 549, 556), (474, 476, 589, 587), (587, 589, 590, 588), (482, 484, 583, 585), (585, 583, 584, 586), (473, 474, 587, 567), (567, 587, 588, 568), (480, 482, 585, 573), (573, 585, 586, 574), (481, 475, 570, 563), (563, 570, 569, 564), (478, 479, 576, 579), (579, 576, 575, 580), (486, 578, 583, 484), (578, 577, 584, 583), (477, 478, 579, 582), (582, 579, 580, 581), (486, 485, 572, 578), (578, 572, 571, 577), (479, 480, 573, 576), (576, 573, 574, 575), (485, 483, 566, 572), (572, 566, 565, 571), (475, 473, 567, 570), (570, 567, 568, 569), (483, 481, 563, 566), (566, 563, 564, 565), (596, 597, 605, 604), (599, 595, 603, 608), (592, 591, 533, 527), (595, 596, 604, 603), (594, 593, 601, 602), (598, 600, 609, 606), (459, 461, 597, 596), (430, 528, 599, 591), (431, 429, 592, 593), (461, 467, 598, 597), (607, 608, 603, 604), (609, 610, 605, 606), (610, 607, 604, 605), (601, 527, 607, 610), (602, 601, 610, 609), (527, 533, 608, 607), (591, 599, 608, 533), (593, 592, 527, 601), (600, 594, 602, 609), (597, 598, 606, 605), (471, 469, 624, 614), (461, 459, 621, 619), (469, 467, 618, 624), (460, 462, 623, 622), (468, 470, 617, 620), (459, 460, 622, 621), (466, 468, 620, 612), (467, 461, 619, 618), (464, 465, 611, 616), (472, 613, 617, 470), (463, 464, 616, 615), (472, 471, 614, 613), (465, 466, 612, 611), (691, 667, 653, 654), (683, 688, 657, 658), (744, 746, 670, 668), (679, 673, 660, 649), (695, 691, 654, 659), (685, 679, 649, 650), (673, 664, 656, 660), (688, 685, 650, 657), (662, 695, 659, 655), (677, 683, 658, 651), (667, 671, 652, 653), (727, 721, 631, 633), (728, 722, 630, 628), (729, 723, 627, 635), (730, 724, 625, 626), (731, 727, 633, 634), (722, 725, 632, 630), (732, 729, 635, 636), (723, 728, 628, 627), (725, 731, 634, 632), (721, 726, 629, 631), (726, 730, 626, 629), (724, 732, 636, 625), (708, 703, 647, 648), (705, 708, 648, 639), (703, 702, 646, 647), (707, 700, 643, 645), (702, 701, 644, 646), (706, 707, 645, 642), (701, 699, 641, 644), (700, 698, 640, 643), (704, 706, 642, 637), (699, 697, 638, 641), (698, 705, 639, 640), (697, 704, 637, 638), (736, 738, 694, 661), (739, 733, 665, 674), (749, 739, 674, 680), (752, 756, 689, 682), (741, 744, 668, 692), (738, 741, 692, 694), (748, 752, 682, 676), (756, 753, 686, 689), (733, 736, 661, 665), (671, 677, 651, 652), (746, 748, 676, 670), (753, 749, 680, 686), (662, 664, 666, 663), (663, 666, 665, 661), (671, 667, 669, 672), (672, 669, 668, 670), (664, 673, 675, 666), (666, 675, 674, 665), (677, 671, 672, 678), (678, 672, 670, 676), (683, 677, 678, 684), (684, 678, 676, 682), (673, 679, 681, 675), (675, 681, 680, 674), (679, 685, 687, 681), (681, 687, 686, 680), (685, 688, 690, 687), (687, 690, 689, 686), (682, 689, 690, 684), (684, 690, 688, 683), (695, 662, 663, 696), (696, 663, 661, 694), (667, 691, 693, 669), (669, 693, 692, 668), (691, 695, 696, 693), (693, 696, 694, 692), (664, 662, 655, 656), (507, 508, 704, 697), (513, 511, 705, 698), (519, 507, 697, 699), (508, 510, 706, 704), (514, 513, 698, 700), (520, 519, 699, 701), (510, 512, 707, 706), (501, 520, 701, 702), (512, 514, 700, 707), (503, 501, 702, 703), (511, 509, 708, 705), (509, 503, 703, 708), (655, 659, 720, 712), (660, 656, 718, 714), (649, 660, 714, 709), (658, 657, 719, 713), (653, 652, 716, 711), (659, 654, 717, 720), (651, 658, 713, 710), (657, 650, 715, 719), (656, 655, 712, 718), (654, 653, 711, 717), (652, 651, 710, 716), (650, 649, 709, 715), (712, 720, 732, 724), (714, 718, 730, 726), (709, 714, 726, 721), (713, 719, 731, 725), (711, 716, 728, 723), (720, 717, 729, 732), (710, 713, 725, 722), (719, 715, 727, 731), (718, 712, 724, 730), (717, 711, 723, 729), (716, 710, 722, 728), (715, 709, 721, 727), (640, 639, 750, 754), (754, 750, 749, 753), (637, 642, 747, 745), (745, 747, 748, 746), (647, 646, 735, 734), (734, 735, 736, 733), (643, 640, 754, 755), (755, 754, 753, 756), (642, 645, 751, 747), (747, 751, 752, 748), (644, 641, 742, 737), (737, 742, 741, 738), (641, 638, 743, 742), (742, 743, 744, 741), (645, 643, 755, 751), (751, 755, 756, 752), (639, 648, 740, 750), (750, 740, 739, 749), (648, 647, 734, 740), (740, 734, 733, 739), (646, 644, 737, 735), (735, 737, 738, 736), (638, 637, 745, 743), (743, 745, 746, 744), (631, 629, 759, 760), (629, 626, 758, 759), (626, 625, 757, 758), (760, 759, 763, 764), (759, 758, 762, 763), (758, 757, 761, 762), (764, 763, 767, 768), (763, 762, 766, 767), (762, 761, 765, 766), (768, 767, 771, 772), (767, 766, 770, 771), (766, 765, 769, 770), (772, 771, 775, 776), (771, 770, 774, 775), (770, 769, 773, 774), (776, 775, 778, 779), (775, 774, 777, 778), (774, 773, 777), (628, 630, 784, 783), (635, 627, 782, 789), (780, 791, 804, 802), (634, 633, 787, 788), (630, 632, 786, 784), (636, 635, 789, 790), (627, 628, 783, 782), (632, 634, 788, 786), (625, 636, 790, 780), (633, 631, 785, 787), (784, 786, 797, 795), (785, 631, 760, 803), (780, 790, 801, 791), (787, 785, 796, 798), (782, 783, 794, 793), (789, 782, 793, 800), (788, 787, 798, 799), (783, 784, 795, 794), (790, 789, 800, 801), (786, 788, 799, 797), (625, 780, 802, 757), (796, 785, 803, 805), (805, 803, 807, 809), (757, 802, 806, 761), (803, 760, 764, 807), (802, 804, 808, 806), (761, 806, 810, 765), (806, 808, 812, 810), (807, 764, 768, 811), (809, 807, 811, 813), (811, 768, 772, 776), (813, 811, 776, 779), (765, 810, 773, 769), (810, 812, 773)])
_uv = me_plane.uv_layers.new(name='UVMap')
_uv.uv.foreach_set('vector', [0.0, 0.0, 1.0, 0.0, 1.0, 1.0, 0.0, 1.0, 1.0, 1.0, 1.0, 0.0, 1.0, 0.0, 1.0, 1.0, 1.0, 1.0, 1.0, 0.0, 1.0, 0.0, 1.0, 1.0, 1.0, 1.0, 1.0, 0.0, 1.0, 0.0, 1.0, 1.0, 1.0, 1.0, 1.0, 0.0, 1.0, 0.0, 1.0, 1.0, 1.0, 1.0, 1.0, 0.0, 1.0, 0.0, 1.0, 1.0, 1.0, 1.0, 1.0, 0.0, 1.0, 0.0, 1.0, 0.8987, 1.0, 0.8987, 1.0, 0.0, 1.0, 0.0, 1.0, 0.8988, 1.0, 0.8988, 1.0, 0.0, 1.0, 0.0, 1.0, 0.876, 1.0, 0.876, 1.0, 0.0, 1.0, 0.0, 1.0, 1.105, 1.0, 1.105, 1.0, 0.0, 1.0, 0.0, 0.9772, 0.9189, 0.0, 1.0, 0.9772, 0.9189, 1.0, 0.0, 0.0, 0.0, 1.0, 1.0, 1.0, 0.0, 1.0, 0.0, 1.0, 1.0, 1.0, 1.0, 1.0, 0.0, 1.0, 0.0, 1.0, 1.0, 1.0, 1.0, 1.0, 0.0, 1.0, 0.0, 1.0, 1.0, 1.0, 1.0, 1.0, 0.0, 1.0, 0.0, 1.0, 1.0, 1.0, 1.0, 1.0, 0.0, 1.0, 0.0, 1.0, 1.0, 1.0, 1.0, 1.0, 0.0, 1.0, 0.0, 1.0, 1.0, 1.0, 1.0, 1.0, 0.0, 1.0, 0.0, 1.0, 0.9938, 1.0, 1.0, 1.0, 0.0, 1.0, 0.0003746, 1.0, 1.0, 1.0, 1.0, 1.0, 0.0003746, 1.0, 0.0, 1.0, 1.0, 1.0, 0.0, 1.0, 0.0, 1.0, 0.0, 1.0, 0.0, 1.0, 0.0, 1.0, 0.0, 1.0, 0.0, 1.0, 0.0, 1.0, 0.0, 1.0, 0.0, 1.0, 0.0, 1.0, 0.0, 1.0, 0.0, 1.0, 0.0, 1.0, 0.0, 1.0, 0.0, 1.0, 0.0, 1.0, 0.0, 1.0, 0.0, 1.0, 0.0, 1.0, 0.0, 1.0, 0.0, 1.0, 0.0, 1.0, 0.0, 1.0, 0.0, 1.0, 0.0, 1.0, 0.0, 1.0, 0.0, 1.0, 0.0, 1.0, 0.0, 1.0, 0.0, 1.0, 0.0, 1.0, 0.5256, 1.0, 1.0, 1.0, 1.0, 1.0, 0.527, 1.0, 0.527, 1.0, 1.0, 1.0, 1.007, 1.0, 0.5294, 1.0, 0.5301, 1.0, 1.01, 1.0, 1.0, 1.0, 0.5256, 1.0, 0.5342, 1.0, 1.008, 1.0, 1.01, 1.0, 0.5301, 1.0, 0.5326, 1.0, 1.006, 1.0, 1.008, 1.0, 0.5342, 1.0, 0.5326, 1.0, 0.004096, 1.0, 0.0, 1.0, 0.5268, 1.0, 0.5294, 1.0, 1.007, 1.0, 1.0, 1.0, 0.5278, 1.0, 0.0, 1.0, 0.0, 1.0, 0.0, 1.0, 0.0, 1.0, 0.0, 1.0, 0.0, 1.0, 0.0, 1.0, 0.0, 1.0, 0.0, 1.0, 0.0, 1.0, 0.0, 1.0, 0.0, 1.0, 0.0, 1.0, 0.0, 1.0, 0.0, 1.0, 0.0, 1.0, 0.0, 1.0, 0.0, 1.0, 0.0, 1.0, 0.0, 1.0, 0.0, 1.0, 0.0, 1.0, 0.0, 1.0, 0.0, 1.0, 0.0, 1.0, 0.0, 1.0, 0.0, 1.0, 0.0, 1.0, 0.0, 1.0, 0.0, 1.0, 0.0, 1.0, 0.0, 1.0, 0.0, 1.0, 0.0, 1.0, 0.0, 1.0, 0.0, 1.0, 0.004096, 1.0, 0.0, 1.0, 0.0, 1.0, 0.0, 1.0, 0.0, 1.0, 0.0, 1.0, 0.0, 1.0, 0.0, 1.0, 0.0, 1.0, -0.003424, 1.0, -0.003424, 1.0, 0.0, 1.0, 0.0, 1.0, 0.0, 1.0, 0.0, 1.0, 0.0, 1.0, 0.0, 1.0, 0.0, 1.0, 0.0, 1.0, 0.0, 1.0, 0.0, 1.0, 0.0, 1.0, 0.0, 1.0, 0.0, 1.0, 0.0, 1.0, 0.0, 1.0, 0.0, 1.0, 0.0, 1.0, 0.004017, 1.0, 0.0008438, 1.0, 0.0, 1.0, 0.004096, 1.0, 0.0, 1.0, 0.0, 1.0, 0.0, 1.0, 0.0, 1.0, 0.0, 1.0, 0.0, 1.0, 0.0, 1.0, 0.0, 1.0, 0.0, 1.0, 0.0, 1.0, 0.0, 1.0, 0.0, 2.322e-06, -3.24e-06, 0.0, 0.0, 0.0, 0.0, 0.0, 0.0, 1.0, 0.0, 1.0, 0.0, 1.0, 0.0, 1.0, 0.0, 1.0, 0.0, 1.0, 0.0, 1.0, 0.0, 1.0, 0.0, 1.0, 0.0, 1.0, 0.0, 1.0, 0.0, 1.0, 0.0, 1.0, 0.0, 1.0, 0.0, 1.0, 0.0, 1.0, 0.0, 1.0, 0.0, 1.0, 0.0, 1.0, 0.0, 1.0, 0.0, 1.0, 0.0, 1.0, 0.0, 1.0, 0.0, 1.0, 0.0, 1.0, 0.0, 1.0, 0.0, 1.0, 0.0, 1.0, 0.0, 1.0, 0.0, 1.0, 0.0, 1.0, 0.0, 1.0, 0.0, 1.0, 0.0, 1.0, 0.0, 1.0, 0.0, 1.0, 0.0, 1.0, 0.0, 1.0, 0.0, 1.0, 0.0, 1.0, 0.0, 1.0, 0.0, 1.0, 0.0, 1.0, 0.0, 1.0, 0.0, 1.0, 0.0, 1.0, 0.0, 1.0, 0.0, 1.0, 0.0, 1.0, 0.0, 1.0, 0.0, 1.0, 0.0, 1.0, 0.0, 1.0, 0.0, 1.0, 0.0, 1.0, 0.0, 1.0, 0.0, 1.0, 0.0, 1.0, 0.0, 1.0, 0.0, 1.0, 0.0, 1.0, 0.0, 1.0, 0.0, 1.0, 0.0, 1.0, 0.0, 1.0, 0.0, 1.0, 0.0, 1.0, 0.0, 1.0, 0.0, 1.0, 0.0, 1.0, 0.0, 1.0, 0.0, 1.0, 0.0, 1.0, 0.0, 1.0, 0.0, 1.0, 0.0, 1.0, 0.0, 1.0, 1.0, 1.0, 1.0, 1.0, 1.0, 1.0, 1.0, 1.0, 0.876, 1.0, 1.105, 1.0, 1.0, 1.0, 1.0, 0.0, 1.0, 1.0, 1.0, 1.0, 1.0, 0.0, 1.0, 1.0, 0.8988, 1.0, 0.876, 1.0, 1.0, 1.0, 1.0, 0.9772, 0.9189, 0.0, 1.0, 0.0, 1.0, 1.0, 1.0, 1.0, 0.8987, 1.0, 0.8988, 1.0, 1.0, 1.0, 1.0, 1.0, 1.0, 1.0, 0.8987, 1.0, 1.0, 1.0, 1.0, 1.0, 1.0, 1.0, 1.0, 1.0, 1.0, 1.0, 1.0, 1.0, 1.0, 1.0, 1.0, 1.0, 1.0, 1.0, 1.0, 1.0, 1.0, 1.0, 1.0, 1.0, 1.0, 1.0, 1.0, 1.0, 1.0, 1.0, 1.0, 1.0, 1.0, 1.0, 1.0, 1.0, 1.105, 0.9772, 0.9189, 1.0, 1.0, 1.0, 1.0, 1.0, 1.0, 0.0, 1.0, 1.0, 0.0, 1.0, 0.0, 1.0, 0.0, 0.0, 1.0, 1.0, 1.0, 1.0, 0.0, 1.0, 0.0, 1.0, 1.0, 1.0, 1.0, 1.0, 0.0, 1.0, 0.0, 1.0, 1.0, 1.0, 1.0, 1.0, 0.0, 1.0, 0.0, 1.0, 0.0, 1.0, 1.0, 0.0, 0.0, 1.0, 1.0, 0.0, 0.0, 0.0, 0.0, 1.0, 1.0, 0.0, 0.0, 0.0, 0.0, 1.0, 1.0, 1.0, 1.0, 1.0, 0.0, 1.0, 0.0, 1.0, 0.0, 0.0, 0.0, 1.0, 0.0, 1.0, 0.0, 0.0, 0.0, 0.0, 0.0, 1.0, 0.0, 1.0, 0.0, 0.0, 0.0, 0.0, 0.0, 1.0, 1.0, 1.0, 1.0, 0.0, 0.0, 0.0, 0.0, 1.0, 1.0, 2.322e-06, -3.24e-06, 0.0, 0.0, 1.0, 1.0, 1.0, 1.0, 1.0, 1.0, 0.0, 0.0, 0.0, 0.0, 1.0, 1.0, 1.0, 1.0, 0.0, 0.0, 0.0, 0.0, 0.0, 0.0, 1.0, 1.0, 0.0, 0.0, 0.0, 0.0, 1.0, 0.0, 1.0, 0.0, 0.0, 0.0, 0.0, 0.0, 1.0, -0.004074, 1.0, 0.0, 1.0, 0.0, 1.0, -0.004443, 1.0, -0.004074, 1.0, -0.004443, 1.0, 0.0008438, 1.0, 0.004017, 1.0, 0.0, 1.0, 0.0, 1.0, 0.0, 1.0, 0.0, 1.0, 0.0, 1.0, 0.0, 1.0, 0.0, 1.0, 0.0, 1.0, 0.0, 1.0, 0.0, 1.0, 0.0, 1.0, 0.0, 1.0, 0.0, 1.0, 0.0008438, 0.0, 0.0, 2.322e-06, -3.24e-06, 0.0, 0.0, 0.0, 0.0, 1.0, 0.0008438, 1.0, -0.004443, 0.0, 0.0, 1.0, -0.004443, 1.0, 0.0, 0.0, 0.0, 1.0, 0.0003746, 1.0, -0.0006734, 1.0, -0.003424, 1.0, 0.0, 1.0, -0.0006734, 1.0, -0.0007703, 1.0, -0.003555, 1.0, -0.003424, 1.0, -0.0007703, 1.0, 0.0, 1.0, -0.003591, 1.0, -0.003555, 1.0, 0.0, 1.0, 0.0, 1.0, -0.0006734, 1.0, 0.0003746, 1.0, 0.0, 1.0, 0.0, 1.0, -0.0007703, 1.0, -0.0006734, 1.0, 0.0, 1.0, 0.0, 1.0, 0.0, 1.0, -0.0007703, 1.0, 0.0, 0.0, 0.0, 1.0, 0.0, 1.0, 0.0, 0.0, 0.0, 0.0, 0.0, 1.0, 0.0, 1.0, 0.0, 0.0, 0.0, 0.0, 0.0, 1.0, 0.0, 1.0, 0.0, 1.0, 0.0, 1.0, 0.0, 1.0, 0.0, 1.0, 0.0, 1.0, 0.0, 1.0, 0.0, 1.0, 0.0, 1.0, 0.0, 1.0, 0.0, 1.0, 1.0, 1.0, 1.0, 1.0, 0.0, 1.0, 0.0, 1.0, 0.0, 1.0, 0.0, 1.0, 0.0, 1.0, 0.0, 1.0, 0.0, 1.0, 0.0, 1.0, 0.0, 1.0, 0.0, 1.0, 1.0, 1.0, 1.0, 1.0, 0.0, 1.0, 0.0, 1.0, 0.0, 1.0, 0.0, 1.0, 0.0, 1.0, 0.0, 1.0, 0.0, 1.0, 0.0, 1.0, 0.0, 1.0, 0.0, 1.0, 1.0, 1.0, 1.0, 1.0, 0.0, 1.0, 0.0, 1.0, 0.0, 1.0, 0.0, 1.0, 0.0, 1.0, 0.0, 1.0, 0.0, 1.0, 0.0, 1.0, 0.0, 1.0, 0.0, 1.0, 1.0, 1.0, 1.0, 1.0, 0.0, 1.0, 0.0, 1.0, 0.0, 1.0, 0.0, 1.0, 0.0, 1.0, 0.0, 1.0, 0.0, 1.0, 0.0, 1.0, 0.0, 1.0, 0.0, 1.0, 1.0, 1.0, 1.0, 1.0, 0.0, 1.0, 0.0, 1.0, 0.0, 1.0, 0.0, 1.0, 0.0, 1.0, 0.0, 1.0, 0.0, 1.0, 0.0, 1.0, 0.0, 1.0, 0.0, 1.0, 0.0, 1.0, 0.0, 1.0, 0.0, 1.0, 0.0, 1.0, 0.0, 1.0, 0.0, 1.0, 0.0, 1.0, 0.0, 1.0, 0.0, 1.0, 0.0, 1.0, 0.0, 1.0, -0.003424, 1.0, -0.003555, 1.0, -0.003555, 1.0, -0.003424, 1.0, 1.0, 1.0, 0.0, 1.0, 0.0, 1.0, 1.0, 1.0, -0.003555, 1.0, -0.003591, 1.0, -0.003591, 1.0, -0.003555, 1.0, 1.0, 1.0, 1.0, 1.0, 1.0, 1.0, 1.0, 1.0, 1.0, 1.0, 1.0, 1.0, 1.0, 1.0, 1.0, 1.0, 1.0, 1.0, 1.0, 1.0, 1.0, 1.0, 1.0, 1.0, 1.0, 1.0, 1.0, 1.0, 1.0, 1.0, 1.0, 1.0, 1.0, 1.0, 1.0, 1.0, 1.0, 1.0, 1.0, 1.0, 1.0, 1.0, 1.0, 1.0, 1.0, 1.0, 1.0, 1.0, 1.0, 1.0, 1.0, 1.0, 1.0, 1.0, 1.0, 1.0, 1.0, 1.0, 1.0, 1.0, 1.0, 1.0, 1.0, 1.0, 1.0, 1.0, 1.0, 1.0, 1.0, 1.0, 1.0, 1.0, 1.0, 1.0, 1.0, 1.0, 1.0, 1.0, 1.0, 1.0, 1.0, 1.0, 1.0, 1.0, 1.0, 1.0, 1.0, 1.0, 1.0, 1.0, 1.0, 1.0, 1.0, 1.0, 1.0, 1.0, 1.0, 1.0, 1.0, 1.0, 1.0, 1.0, 1.0, 1.0, 1.0, 1.0, 0.9938, 1.0, 0.9938, 1.0, 1.0, 1.0, 1.0, 1.0, 1.0, 1.0, 1.0, 1.0, 1.0, 1.0, 0.9938, 1.0, 1.0, 1.0, 0.9999, 1.0, 0.9938, 1.0, 1.0, 1.0, 1.0, 1.0, 1.0, 1.0, 1.0, 1.0, 1.0, 1.0, 0.9989, 1.0, 0.9989, 1.0, 1.0, 1.0, 1.0, 1.0, 1.0, 1.0, 1.0, 1.0, 1.0, 1.0, 0.9938, 1.0, 0.9938, 1.0, 0.9938, 1.0, 0.9938, 1.0, 1.0, 1.0, 1.0, 1.0, 1.0, 1.0, 1.0, 1.0, 1.0, 1.0, 1.0, 1.0, 1.0, 1.0, 1.0, 1.0, 1.0, 1.0, 1.0, 1.0, 1.0, 1.0, 1.0, 1.0, 1.0, 1.0, 1.0, 1.0, 1.0, 1.0, 1.0, 1.0, 1.0, 1.0, 1.0, 1.0, 1.0, 1.0, 1.0, 1.0, 1.0, 1.0, 1.0, 1.0, 1.0, 1.0, 1.0, 1.0, 1.0, 1.0, 1.0, 1.0, 1.0, 1.0, 1.0, 1.0, 1.0, 1.0, 1.0, 1.0, 1.0, 1.0, 1.0, 1.0, 1.0, 1.0, 1.0, 1.0, 1.0, 1.0, 1.0, 1.0, 1.0, 1.0, 1.0, 1.0, 1.0, 1.0, 1.0, 1.0, 1.0, 1.0, 1.0, 1.0, 1.0, 1.0, 1.0, 1.0, 1.0, 1.0, 1.0, 1.0, 1.0, 1.0, 1.0, 1.0, 1.0, 1.0, 1.0, 1.0, 1.0, 1.0, 1.0, 1.0, 1.0, 1.0, 1.0, 1.0, 1.0, 1.0, 1.0, 1.0, 1.0, 1.0, 1.0, 1.0, 1.0, 1.0, 1.0, 1.0, 1.0, 1.0, 1.0, 1.0, 1.0, 1.0, 1.0, 1.0, 1.0, 1.0, 1.0, 1.0, 1.0, 1.0, 1.0, 1.0, 1.0, 1.0, 1.0, 1.0, 1.0, 1.0, 1.0, 1.0, 1.0, 1.0, 1.0, 1.0, 1.0, 1.0, 1.0, 1.0, 1.0, 1.0, 1.0, 1.0, 1.0, 1.0, 1.0, 1.0, 1.0, 1.0, 1.0, 1.0, 1.0, 1.0, 1.0, 1.0, 1.0, 1.0, 1.0, 1.0, 1.0, 1.0, 1.0, 1.0, 1.0, 1.0, 1.0, 1.0, 1.0, 1.0, 1.0, 1.0, 1.0, 1.0, 1.0, 1.0, 1.0, 1.0, 1.0, 1.0, 1.0, 1.0, 1.0, 1.0, 1.0, 1.0, 1.0, 1.0, 1.0, 1.0, 1.0, 1.0, 1.0, 1.0, 1.0, 1.0, 0.9938, 0.0, 0.0, 0.0, 0.0, 1.0, 0.9938, 1.0, 1.0, 1.0, 1.0, 1.0, 1.0, 1.0, 1.0, 0.0, 0.0, 0.0, 0.0, 0.0, 0.0, 0.0, 0.0, 1.0, 1.0, 1.0, 1.0, 1.0, 1.0, 1.0, 1.0, 1.0, 1.0, 1.0, 1.0, 1.0, 1.0, 1.0, 1.0, 1.0, 1.0, 1.0, 1.0, 1.0, 1.0, 1.0, 1.0, 1.0, 1.0, 1.0, 1.0, 1.0, 1.0, 1.0, 1.0, 1.0, 1.0, 1.0, 1.0, 1.0, 1.0, 1.0, 1.0, 1.0, 1.0, 1.0, 1.0, 1.0, 1.0, 1.0, 1.0, 1.0, 0.9938, 1.0, 1.0, 1.0, 1.0, 1.0, 1.0, 1.0, 1.0, 1.0, 1.0, 1.0, 1.0, 1.0, 1.0, 1.0, 1.0, 1.0, 1.0, 1.0, 1.0, 1.0, 1.0, 0.0, 0.0, 1.0, 1.0, 1.0, 1.0, 0.0, 0.0, 1.0, 0.9938, 1.0, 0.9938, 0.0, 0.0, 0.0, 0.0, 1.0, 1.0, 1.0, 0.9938, 1.0, 0.9938, 1.0, 1.0, 1.0, 0.9938, 1.0, 0.0, 1.0, 0.0, 0.0, 0.0, 1.0, 0.0, 0.0, 0.0, 0.0, 0.0, 1.0, 0.0, 1.0, 0.9938, 1.0, 0.9938, 1.0, 0.9938, 1.0, 0.9938, 1.0, 1.0, 0.0, 0.0, 1.0, 0.0, 1.0, 0.0, 0.0, 0.0, 0.0, 0.0, 0.0, 0.0, 0.0, 0.0, 1.0, 1.0, 0.0, 0.0, 0.0, 0.0, 1.0, 1.0, 1.0, 1.0, 1.0, 1.0, 1.0, 1.0, 1.0, 1.0, 1.0, 1.0, 1.0, 1.0, 1.0, 1.0, 1.0, 1.0, 1.0, 1.0, 1.0, 1.0, 1.0, 1.0, 1.0, 1.0, 0.0, 0.0, 0.0, 0.0, 0.0, 0.0, 0.0, 0.0, 1.0, 0.9938, 0.0, 0.0, 0.0, 0.0, 1.0, 0.9938, 0.0, 0.0, 1.0, 1.0, 1.0, 1.0, 0.0, 0.0, 1.0, 0.9938, 1.0, 0.9938, 1.0, 0.9938, 1.0, 0.9938, 1.0, 1.0, 1.0, 1.0, 1.0, 1.0, 1.0, 1.0, 1.0, 1.0, 1.0, 0.9938, 1.0, 0.9938, 1.0, 1.0, 1.0, 1.0, 1.0, 1.0, 1.0, 1.0, 1.0, 1.0, 1.0, 1.0, 1.0, 0.9938, 1.0, 0.9938, 1.0, 1.0, 1.0, 1.0, 1.0, 1.0, 1.0, 1.0, 1.0, 1.0, 1.0, 1.0, 1.0, 1.0, 1.0, 1.0, 1.0, 1.0, 1.0, 1.0, 1.0, 1.0, 1.0, 1.0, 1.0, 1.0, 0.0, 0.0, 0.0, 0.0, 0.0, 0.0, 0.0, 0.0, 1.0, 1.0, 1.0, 1.0, 1.0, 1.0, 1.0, 1.0, 1.0, 0.9938, 0.0, 0.0, 0.0, 0.0, 1.0, 0.9938, 0.0, 0.0, 1.0, 1.0, 1.0, 1.0, 0.0, 0.0, 1.0, 0.9938, 1.0, 0.9938, 1.0, 0.9938, 1.0, 0.9938, 0.2897, 0.2897, 1.0, 1.0, 1.0, 1.0, 1.0, 1.0, 1.0, 1.0, 1.0, 1.0, 1.0, 1.0, 1.0, 1.0, 0.0, 0.0, 0.0, 0.0, 0.0, 0.0, 0.0, 0.0, 1.0, 1.0, 1.0, 1.0, 1.0, 1.0, 1.0, 1.0, 1.0, 0.9938, 0.0, 0.0, 0.0, 0.0, 1.0, 0.9938, 0.0, 0.0, 1.0, 1.0, 1.0, 1.0, 0.0, 0.0, 1.0, 0.9938, 1.0, 0.9938, 1.0, 0.9938, 1.0, 0.9938, 1.0, 1.0, 1.0, 1.0, 1.0, 1.0, 1.0, 1.0, 1.0, 1.0, 1.0, 0.9938, 1.0, 0.9938, 1.0, 1.0, 1.0, 1.0, 1.0, 1.0, 1.0, 1.0, 1.0, 1.0, 1.0, 0.9938, 1.0, 0.9938, 1.0, 0.9938, 1.0, 0.9938, 1.0, 1.0, 1.0, 1.0, 1.0, 1.0, 1.0, 1.0, 1.0, 1.0, 1.0, 0.9938, 1.0, 0.9938, 1.0, 1.0, 1.0, 1.0, 1.0, 1.0, 1.0, 1.0, 1.0, 1.0, 1.0, 1.0, 1.0, 1.0, 1.0, 1.0, 1.0, 1.0, 0.0, 0.0, 0.0, 0.0, 0.0, 0.0, 0.0, 0.0, 1.0, 1.0, 1.0, 1.0, 1.0, 1.0, 1.0, 1.0, 1.0, 0.9938, 0.0, 0.0, 0.0, 0.0, 1.0, 0.9938, 1.0, 1.0, 1.0, 1.0, 1.0, 1.0, 1.0, 1.0, 1.0, 1.0, 1.0, 1.0, 1.0, 1.0, 1.0, 1.0, 1.0, 1.0, 1.0, 1.0, 1.0, 1.0, 1.0, 1.0, 1.0, 1.0, 1.0, 1.0, 1.0, 1.0, 1.0, 1.0, 1.0, 0.9938, 0.0, 0.0, 0.0, 0.0, 1.0, 0.9938, 1.0, 0.9938, 1.0, 0.9938, 1.0, 0.9938, 1.0, 0.9938, 1.0, 1.0, 1.0, 1.0, 1.0, 1.0, 1.0, 1.0, 1.0, 1.0, 1.0, 0.9938, 1.0, 0.9938, 1.0, 1.0, 1.0, 1.0, 1.0, 1.0, 1.0, 1.0, 1.0, 1.0, 1.0, 1.0, 1.0, 1.0, 1.0, 1.0, 1.0, 1.0, 1.0, 1.0, 1.0, 1.0, 1.0, 1.0, 1.0, 1.0, 1.0, 0.9938, 0.0, 0.0, 0.0, 0.0, 1.0, 0.9938, 1.0, 1.0, 1.0, 1.0, 1.0, 1.0, 1.0, 1.0, 0.0, 0.0, 0.0, 0.0, 0.0, 0.0, 0.0, 0.0, 1.0, 1.0, 1.0, 1.0, 1.0, 1.0, 1.0, 1.0, 0.0, 0.0, 1.0, 1.0, 1.0, 1.0, 0.0, 0.0, 1.0, 1.0, 1.0, 1.0, 1.0, 1.0, 1.0, 1.0, 1.0, 1.0, 1.0, 0.9938, 1.0, 0.9938, 1.0, 1.0, 1.0, 1.0, 0.2897, 0.2897, 0.0, 0.0, 0.0, 0.0, 1.0, 0.9938, 1.0, 0.9938, 1.0, 0.9938, 1.0, 0.9938, 0.0, 0.0, 1.0, 1.0, 1.0, 1.0, 0.0, 0.0, 1.0, 0.0, 1.0, 0.0, 1.0, 0.0, 1.0, 0.0, 0.0, 0.0, 1.0, 0.0, 1.0, 0.0, 0.0, 0.0, 1.0, 0.0, 0.0, 0.0, 0.0, 0.0, 1.0, 0.0, 1.0, 0.0, 1.0, 0.0, 1.0, 0.0, 1.0, 0.0, 1.0, 0.0, 1.0, 0.0, 1.0, 0.0, 1.0, 0.0, 1.0, 0.0, 1.0, 0.0, 1.0, 0.0, 1.0, 0.0, 1.0, 0.0, 1.0, 0.0, 1.0, 0.0, 1.0, 0.0, 1.0, 0.0, 1.0, 0.0, 1.0, 0.0, 1.0, 0.0, 1.0, 0.0, 1.0, 0.0, 1.0, 0.0, 1.0, 0.0, 1.0, 0.0, 1.0, 0.0, 1.0, 0.0, 1.0, 0.0, 1.0, 0.0, 1.0, 0.0, 1.0, 0.0, 1.0, 0.0, 1.0, 0.0, 1.0, 0.0, 1.0, 0.0, 1.0, 0.0, 1.0, 0.0, 1.0, 0.0, 1.0, 0.0, 1.0, 0.0, 1.0, 0.0, 1.0, 0.0, 1.0, 0.0, 1.0, 0.0, 1.0, 0.0, 0.0, 0.0, 0.0, 0.0, 1.0, 0.0, 1.0, 0.0, 1.0, 0.0, 1.0, 0.0, 1.0, 0.0, 1.0, 0.0, 1.0, 0.0, 1.0, 0.0, 1.0, 0.0, 0.0, 0.0, 1.0, 0.0, 1.0, 0.0, 0.0, 0.0, 1.0, 0.0, 1.0, 0.0, 1.0, 0.0, 1.0, 0.0, 1.0, 0.0, 1.0, 0.0, 1.0, 0.0, 1.0, 0.0, 1.0, 0.0, 1.0, 0.0, 1.0, 0.0, 1.0, 0.0, 1.0, 0.0, 1.0, 0.0, 1.0, 0.0, 1.0, 0.0, 1.0, 0.0, 1.0, 0.0, 1.0, 0.0, 1.0, 0.0, 1.0, 0.0, 1.0, 0.0, 1.0, 0.0, 1.0, 0.0, 1.0, 0.0, 1.0, 0.0, 1.0, 0.0, 1.0, 0.0, 1.0, 0.0, 1.0, 0.0, 1.0, 0.0, 1.0, 0.0, 1.0, 0.0, 1.0, 0.0, 1.0, 0.0, 1.0, 0.0, 1.0, 0.0, 0.0, 0.0, 0.0, 0.0, 1.0, 0.0, 1.0, 0.0, 1.0, 0.0, 1.0, 0.0, 1.0, 0.0, 1.0, 0.0, 1.0, 0.0, 1.0, 0.0, 1.0, 0.0, 0.0, 0.0, 1.0, 0.0, 1.0, 0.0, 0.0, 0.0, 1.0, 0.0, 1.0, 0.0, 1.0, 0.0, 1.0, 0.0, 1.0, 0.0, 1.0, 0.0, 1.0, 0.0, 1.0, 0.0, 1.0, 0.0, 1.0, 0.0, 1.0, 0.0, 1.0, 0.0, 1.0, 0.0, 1.0, 0.0, 1.0, 0.0, 1.0, 0.0, 1.0, 0.0, 1.0, 0.0, 1.0, 0.0, 1.0, 0.0, 1.0, 0.0, 1.0, 0.0, 1.0, 0.0, 1.0, 0.0, 1.0, 0.0, 1.0, 0.0, 1.0, 0.0, 1.0, 0.0, 1.0, 0.0, 1.0, 0.0, 1.0, 0.0, 1.0, 0.0, 1.0, 0.0, 1.0, 0.0, 1.0, 0.0, 1.0, 0.0, 1.0, 0.0, 1.0, 0.0, 1.0, 0.0, 1.0, 0.0, 1.0, 0.0, 0.0, 0.0, 0.0, 0.0, 1.0, 0.0, 1.0, 0.0, 1.0, 0.0, 1.0, 0.0, 1.0, 0.0, 1.0, 0.0, 1.0, 0.0, 1.0, 0.0, 1.0, 0.0, 0.0, 0.0, 1.0, 0.0, 1.0, 0.0, 0.0, 0.0, 1.0, 0.0, 1.0, 0.0, 1.0, 0.0, 1.0, 0.0, 1.0, 0.0, 1.0, 0.0, 1.0, 0.0, 1.0, 0.0, 1.0, 0.0, 1.0, 0.0, 1.0, 0.0, 1.0, 0.0, 1.0, 0.0, 1.0, 0.0, 1.0, 0.0, 1.0, 0.0, 1.0, 0.0, 1.0, 0.0, 1.0, 0.0, 1.0, 0.0, 1.0, 0.0, 1.0, 0.0, 1.0, 0.0, 1.0, 0.0, 1.0, 0.0, 1.0, 0.0, 0.0, 0.0, 1.0, 0.0, 0.0, 0.0, 1.0, 0.0, 1.0, 0.0, 1.0, 0.0, 1.0, 1.0, 1.0, 1.0, 1.0, 1.0, 1.0, 1.0, 1.0, 1.01, 1.0, 1.0, 1.0, 1.001, 1.0, 1.0, 1.0, 1.0, 1.0, 1.003, 1.0, 1.008, 1.0, 1.006, 1.0, 1.006, 1.0, 1.008, 1.0, 1.009, 1.0, 1.008, 1.0, 1.008, 1.0, 1.009, 1.0, 1.0, 1.0, 1.009, 1.0, 1.009, 1.0, 1.0, 1.0, 1.007, 1.0, 1.001, 1.0, 1.003, 1.0, 1.007, 1.0, 1.008, 1.0, 1.006, 1.0, 1.006, 1.0, 1.008, 1.0, 1.0, 1.0, 1.0, 1.0, 1.0, 1.0, 1.0, 1.0, 1.006, 1.0, 1.0, 1.0, 1.0, 1.0, 1.006, 1.0, 1.006, 1.0, 1.0, 1.0, 1.0, 1.0, 1.006, 1.0, 1.0, 1.0, 1.01, 1.0, 1.009, 1.0, 1.0, 1.0, 1.007, 1.0, 1.0, 1.0, 1.0, 1.0, 1.007, 1.0, 1.0, 1.0, 1.007, 1.0, 1.007, 1.0, 1.0, 1.0, 1.01, 1.0, 1.008, 1.0, 1.008, 1.0, 1.009, 1.0, 1.007, 1.0, 1.003, 1.0, 1.008, 1.0, 1.006, 1.0, 1.003, 1.0, 1.0, 1.0, 1.009, 1.0, 1.008, 1.0, 1.0, 1.0, 1.007, 1.0, 1.006, 1.0, 1.0, 1.0, 1.007, 1.0, 1.0, 1.0, 1.0, 1.0, 1.007, 1.0, 1.006, 1.0, 1.0, 1.0, 1.0, 1.0, 1.006, 1.0, 1.001, 1.0, 1.007, 1.0, 1.007, 1.0, 1.0, 1.0, 1.0, 1.0, 1.001, 1.0, 1.0, 1.0, 1.0, 1.0, 1.009, 1.0, 1.0, 1.0, 1.0, 1.0, 1.009, 1.0, 1.008, 1.0, 1.009, 1.0, 1.009, 1.0, 1.008, 1.0, 1.006, 1.0, 1.008, 1.0, 1.008, 1.0, 1.006, 1.0, 1.0, 1.0, 1.007, 1.0, 1.007, 1.0, 1.0, 1.0, 0.9938, 1.0, 0.9999, 1.0, 1.0, 1.0, 0.9938, 1.0, 1.0, 1.0, 1.0, 1.0, 1.0, 1.0, 1.0, 1.0, 1.001, 1.0, 1.0, 1.0, 1.0, 1.0, 1.001, 1.0, 1.0, 1.0, 1.0, 1.0, 1.0, 1.0, 1.0, 1.0, 1.0, 1.0, 1.0, 1.0, 1.0, 1.0, 1.0, 1.0, 1.0, 1.0, 1.0, 1.0, 1.0, 1.0, 1.0, 1.0, 1.0, 1.0, 1.0, 1.0, 1.0, 1.0, 0.9999, 1.0, 1.0, 1.0, 1.0, 1.0, 1.0, 1.0, 1.0, 1.0, 0.9957, 1.0, 0.996, 1.0, 0.9959, 1.0, 0.9957, 1.0, 0.9999, 1.0, 1.0, 1.0, 1.0, 1.0, 1.0, 1.0, 1.0, 1.0, 1.0, 1.0, 1.0, 1.0, 1.0, 1.0, 1.0, 1.0, 1.0, 1.0, 1.0, 1.0, 1.0, 1.0, 0.9989, 1.0, 1.0, 1.0, 1.0, 1.0, 1.0, 1.0, 0.9957, 1.0, 0.9989, 1.0, 1.0, 1.0, 0.9938, 1.0, 0.996, 1.0, 0.9957, 1.0, 0.9938, 1.0, 0.9938, 1.0, 1.0, 1.0, 1.0, 1.0, 1.0, 1.0, 1.0, 1.0, 1.0, 1.0, 1.0, 1.0, 1.0, 1.0, 1.0, 1.0, 1.0, 1.0, 1.0, 1.0, 1.0, 1.0, 1.0, 1.0, 1.0, 1.0, 1.001, 1.0, 1.0, 1.0, 1.0, 1.0, 1.001, 1.0, 0.9962, 1.0, 0.9938, 1.0, 1.0, 1.0, 0.9962, 1.0, 0.996, 1.0, 0.9938, 1.0, 0.9938, 1.0, 0.9989, 1.0, 0.9957, 1.0, 0.9959, 1.0, 0.9999, 1.0, 1.0, 1.0, 1.0, 1.0, 1.0, 1.0, 1.0, 1.0, 1.0, 1.0, 1.0, 1.0, 1.0, 1.0, 1.0, 1.0, 1.0, 1.0, 0.9989, 1.0, 0.9999, 1.0, 1.0, 1.0, 1.0, 1.0, 0.9999, 1.0, 1.001, 1.0, 1.0, 1.0, 0.9999, 1.0, 0.9959, 1.0, 0.9962, 1.0, 1.001, 1.0, 0.9962, 1.0, 1.001, 1.0, 1.001, 1.0, 0.9962, 1.0, 1.0, 1.0, 1.0, 1.0, 1.0, 1.0, 1.0, 1.0, 0.9989, 1.0, 0.9957, 1.0, 0.9957, 1.0, 0.9989, 1.0, 0.996, 1.0, 0.9962, 1.0, 0.9962, 1.0, 0.9959, 1.0, 1.0, 1.0, 1.0, 1.0, 1.0, 1.0, 1.0, 1.0, -0.003591, 1.0, 0.5294, 1.0, 0.5278, 1.0, 0.0, 1.0, 1.006, 1.0, 0.5326, 1.0, 0.5268, 1.0, 1.0, 1.0, 0.004096, 1.0, 0.5326, 1.0, 0.5342, 1.0, 0.004017, 1.0, 0.004017, 1.0, 0.5342, 1.0, 0.5301, 1.0, -0.004074, 1.0, -0.004074, 1.0, 0.5301, 1.0, 0.5256, 1.0, 0.0, 1.0, 0.0, 1.0, 0.527, 1.0, 0.5294, 1.0, -0.003591, 1.0, 0.0, 1.0, 0.5256, 1.0, 0.527, 1.0, 0.0, 1.0, 1.0, 1.0, 1.0, 1.0, 1.0, 1.0, 1.0, 1.0, 1.0, 1.0, 1.0, 1.0, 1.0, 1.0, 1.0, 1.0, 1.0, 1.0, 0.9938, 1.0, 0.9938, 1.0, 1.0, 1.0, 0.9938, 1.0, 0.9938, 1.0, 0.9938, 1.0, 0.9938, 0.0, 0.0, 0.2897, 0.2897, 0.2897, 0.2897, 0.0, 0.0, 1.0, 1.0, 1.0, 1.0, 1.0, 1.0, 1.0, 1.0, 0.2897, 0.2897, 1.0, 1.0, 1.0, 1.0, 0.2897, 0.2897, 0.0, 0.0, 0.2897, 0.2897, 0.2897, 0.2897, 0.0, 0.0, 1.0, 1.0, 1.0, 1.0, 1.0, 1.0, 1.0, 1.0, 0.2897, 0.2897, 1.0, 1.0, 1.0, 1.0, 0.2897, 0.2897, 1.0, 1.0, 1.0, 1.0, 1.0, 1.0, 1.0, 1.0, 1.0, 1.0, 1.0, 1.0, 1.0, 1.0, 1.0, 1.0, 1.0, 1.0, 1.0, 1.0, 1.0, 1.0, 1.0, 1.0, 1.0, 1.0, 1.0, 1.0, 1.0, 1.0, 1.0, 1.0, 1.0, 1.0, 1.0, 1.0, 1.0, 1.0, 1.0, 1.0, 1.0, 1.0, 1.0, 1.0, 1.0, 1.0, 1.0, 1.0, 0.0, 0.0, 0.0, 0.0, 0.0, 0.0, 0.0, 0.0, 0.0, 0.0, 0.0, 0.0, 0.0, 0.0, 0.0, 0.0, 1.0, 0.9938, 1.0, 0.9938, 1.0, 0.9938, 1.0, 0.9938, 1.0, 0.9938, 0.0, 0.0, 0.0, 0.0, 1.0, 0.9938, 1.0, 1.0, 1.0, 1.0, 1.0, 1.0, 1.0, 1.0, 1.0, 1.0, 1.0, 1.0, 1.0, 1.0, 1.0, 1.0, 1.0, 1.0, 1.0, 0.9938, 1.0, 0.9938, 1.0, 1.0, 1.0, 1.0, 1.0, 1.0, 1.0, 1.0, 1.0, 1.0, 0.0, 0.0, 0.0, 0.0, 0.0, 0.0, 0.0, 0.0, 1.0, 0.9938, 1.0, 0.9938, 1.0, 0.9938, 1.0, 0.9938, 1.0, 0.9938, 0.0, 0.0, 0.0, 0.0, 1.0, 0.9938, 1.0, 1.0, 1.0, 1.0, 1.0, 1.0, 1.0, 1.0, 0.0, 0.0, 0.0, 0.0, 0.0, 0.0, 0.0, 0.0, 1.0, 1.0, 1.0, 0.9938, 1.0, 0.9938, 1.0, 1.0, 1.0, 1.0, 1.0, 1.0, 1.0, 1.0, 1.0, 1.0, 1.0, 1.0, 1.0, 1.0, 1.0, 1.0, 1.0, 1.0, 0.0, 0.0, 0.0, 0.0, 0.0, 0.0, 0.0, 0.0, 0.2897, 0.2897, 1.0, 1.0, 1.0, 1.0, 0.2897, 0.2897, 1.0, 1.0, 1.0, 1.0, 1.0, 1.0, 1.0, 1.0, 0.0, 0.0, 0.0, 0.0, 0.0, 0.0, 0.0, 0.0, 0.0, 0.0, 0.0, 0.0, 0.0, 0.0, 0.0, 0.0, 0.9354, 0.9354, 1.0, 1.0, 1.003, 1.003, 0.9895, 0.9895, 1.0, 1.0, 1.0, 1.0, 1.0, 1.0, 1.0, 1.0, 0.0, 0.0, 0.0, 0.0, 0.0, 0.0, 0.0, 0.0, 0.0, 0.0, 0.0, 0.0, 0.0, 0.0, 0.0, 0.0, 0.9895, 0.9895, 0.2737, 0.2737, 0.2827, 0.2827, 0.8708, 0.8708, 1.0, 1.0, 1.0, 1.0, 1.0, 1.0, 1.0, 1.0, 1.0, 1.0, 1.0, 1.0, 1.0, 1.0, 1.0, 1.0, 0.0, 0.0, 0.0, 0.0, 0.0, 0.0, 0.0, 0.0, 1.0, 1.0, 1.0, 1.0, 1.0, 1.0, 1.0, 1.0, 0.0, 0.0, 0.0, 0.0, 0.0, 0.0, 0.0, 0.0, 1.0, 1.0, 1.0, 1.0, 1.0, 1.0, 1.0, 1.0, 0.0, 0.0, 0.002885, 0.002885, 0.00757, 0.00757, 0.0, 0.0, 1.0, 1.0, 1.0, 1.0, 1.0, 1.0, 1.0, 1.0, 0.2938, 0.2938, 0.8973, 0.8973, 1.0, 1.0, 0.3715, 0.3715, 1.0, 1.0, 1.0, 1.0, 1.0, 1.0, 1.0, 1.0, 0.8973, 0.8973, 1.0, 1.0, 1.0, 1.0, 1.0, 1.0, 0.0, 0.0, 0.0, 0.0, 0.0, 0.0, 0.0, 0.0, 0.002885, 0.002885, 0.2938, 0.2938, 0.3715, 0.3715, 0.00757, 0.00757, 0.0, 0.0, 0.0, 0.0, 0.0, 0.0, 0.0, 0.0, 0.09705, 0.09705, 0.1645, 0.1645, 0.2467, 0.2467, 0.1456, 0.1456, 0.2617, 0.2617, 0.6205, 0.6205, 0.7016, 0.7016, 0.3887, 0.3887, 0.02555, 0.02555, 0.09705, 0.09705, 0.1456, 0.1456, 0.03832, 0.03832, 1.0, 1.0, 1.0, 1.0, 1.0, 1.0, 1.0, 1.0, 0.0, 0.0, 0.02555, 0.02555, 0.03832, 0.03832, 0.0, 0.0, 1.0, 1.0, 1.0, 1.0, 0.9998, 0.9998, 1.0, 1.0, 0.0, 0.0, 0.0, 0.0, 0.0, 0.0, 0.0, 0.0, 1.0, 1.0, 1.0, 1.0, 1.0, 1.0, 0.9998, 0.9998, 0.1645, 0.1645, 0.2617, 0.2617, 0.3887, 0.3887, 0.2467, 0.2467, 1.0, 1.0, 1.0, 1.0, 1.0, 1.0, 1.0, 1.0, 0.6205, 0.6205, 0.9759, 0.9759, 0.9297, 0.9297, 0.7016, 0.7016, 1.0, 1.0, 1.0, 1.0, 1.0, 1.0, 1.0, 1.0, 0.9759, 0.9759, 1.0, 1.0, 1.0, 1.0, 0.9297, 0.9297, 1.0, 1.0, 0.9965, 0.9965, 0.9958, 0.9958, 1.0, 1.0, 0.0, 0.0, 0.0, 0.0, 0.0, 0.0, 0.0, 0.0, 0.9965, 0.9965, 0.9733, 0.9733, 0.8783, 0.8783, 0.9958, 0.9958, 0.05668, 0.05668, 0.08931, 0.08931, 0.0, 0.0, 0.0, 0.0, 1.0, 1.0, 1.0, 1.0, 1.0, 1.0, 1.0, 1.0, 0.5073, 0.5073, 0.9518, 0.9518, 0.9465, 0.9465, 0.4494, 0.4494, 1.0, 1.0, 1.0, 1.0, 1.0, 1.0, 1.0, 1.0, 0.9518, 0.9518, 0.9996, 0.9996, 1.0, 1.0, 0.9465, 0.9465, 0.03345, 0.03345, 0.05668, 0.05668, 0.0, 0.0, 0.0, 0.0, 0.08931, 0.08931, 0.5073, 0.5073, 0.4494, 0.4494, 0.0, 0.0, 0.008805, 0.008805, 0.03345, 0.03345, 0.0, 0.0, 0.0, 0.0, 0.9733, 0.9733, 1.0, 1.0, 1.0, 1.0, 0.8783, 0.8783, 0.0, 0.0, 0.008805, 0.008805, 0.0, 0.0, 0.0, 0.0, 1.014, 1.014, 1.01, 1.01, 0.9465, 0.9465, 1.0, 1.0, 1.01, 1.01, 0.613, 0.613, 0.4494, 0.4494, 0.9465, 0.9465, 0.9958, 0.9958, 0.8783, 0.8783, 0.8678, 0.8678, 1.0, 1.0, 1.0, 1.0, 0.8678, 0.8678, 0.613, 0.613, 1.01, 1.01, 1.0, 1.0, 0.9958, 0.9958, 1.0, 1.0, 1.0, 1.0, 1.0, 1.0, 1.0, 1.0, 1.01, 1.01, 1.014, 1.014, 1.0, 1.0, 1.0, 1.0, 1.0, 1.0, 1.0, 1.0, 0.0, 0.0, 0.0, 0.0, 0.0, 0.0, 0.0, 0.0, 0.0, 0.0, 0.0, 0.0, 0.0, 0.0, 0.0, 0.0, 0.0, 0.0, 0.0, 0.0, 0.0, 0.0, 0.0, 0.0, 1.0, 1.0, 1.0, 1.0, 1.0, 1.0, 1.0, 1.0, 1.0, 1.0, 1.0, 1.0, 1.0, 1.0, 0.9354, 0.9354, 0.9354, 0.9354, 0.9895, 0.9895, 0.8708, 0.8708, 0.9354, 0.9354, 0.0, 0.0, 0.0, 0.0, 0.0, 0.0, 0.0, 0.0, 1.0, 1.0, 1.0, 1.0, 1.0, 1.0, 1.0, 1.0, 0.0, 0.0, 0.0, 0.0, 0.0, 0.0, 0.0001849, 0.0001849, 0.0, 0.0, 0.0, 0.0, 0.0, 0.0, 0.0, 0.0, 1.0, 1.0, 1.0, 1.0, 1.0, 1.0, 1.0, 1.0, 1.0, 1.0, 1.0, 1.0, 1.0, 1.0, 1.0, 1.0, 0.0, 0.0, 0.03832, 0.03832, 0.01916, 0.01916, 0.0, 0.0, 1.0, 1.0, 1.0, 1.0, 1.0, 1.0, 0.9045, 0.9045, 0.03832, 0.03832, 0.1456, 0.1456, 0.07279, 0.07279, 0.01916, 0.01916, 0.3887, 0.3887, 0.7016, 0.7016, 0.5755, 0.5755, 0.1944, 0.1944, 0.1456, 0.1456, 0.2467, 0.2467, 0.1234, 0.1234, 0.07279, 0.07279, 0.9297, 0.9297, 1.0, 1.0, 1.0, 1.0, 0.9576, 0.9576, 1.0, 1.0, 1.0, 1.0, 1.0, 1.0, 1.0, 1.0, 0.7016, 0.7016, 0.9297, 0.9297, 0.9576, 0.9576, 0.5755, 0.5755, 1.0, 1.0, 1.0, 1.0, 1.0, 1.0, 1.0, 1.0, 0.2467, 0.2467, 0.3887, 0.3887, 0.1944, 0.1944, 0.1234, 0.1234, 0.9998, 0.9998, 1.0, 1.0, 0.9045, 0.9045, 0.9974, 0.9974, 0.0, 0.0, 0.0, 0.0, 0.0, 0.0, 0.0, 0.0, 1.0, 1.0, 0.9998, 0.9998, 0.9974, 0.9974, 1.0, 1.0, 0.0, 0.0, 0.01916, 0.01916, 0.008805, 0.008805, 0.0, 0.0, 0.9045, 0.9045, 1.0, 1.0, 1.0, 1.0, 0.9733, 0.9733, 0.01916, 0.01916, 0.07279, 0.07279, 0.03345, 0.03345, 0.008805, 0.008805, 0.1944, 0.1944, 0.5755, 0.5755, 0.5073, 0.5073, 0.08931, 0.08931, 0.07279, 0.07279, 0.1234, 0.1234, 0.05668, 0.05668, 0.03345, 0.03345, 0.9576, 0.9576, 1.0, 1.0, 0.9996, 0.9996, 0.9518, 0.9518, 1.0, 1.0, 1.0, 1.0, 1.0, 1.0, 1.0, 1.0, 0.5755, 0.5755, 0.9576, 0.9576, 0.9518, 0.9518, 0.5073, 0.5073, 1.0, 1.0, 1.0, 1.0, 1.0, 1.0, 1.0, 1.0, 0.1234, 0.1234, 0.1944, 0.1944, 0.08931, 0.08931, 0.05668, 0.05668, 0.9974, 0.9974, 0.9045, 0.9045, 0.9733, 0.9733, 0.9965, 0.9965, 0.0, 0.0, 0.0, 0.0, 0.0, 0.0, 0.0, 0.0, 1.0, 1.0, 0.9974, 0.9974, 0.9965, 0.9965, 1.0, 1.0, 1.0, 1.0, 1.0, 1.0, 1.0, 1.0, 0.9896, 0.9896, 0.9896, 0.9896, 1.0, 1.0, 1.0, 1.0, 0.9759, 0.9759, 1.0, 1.0, 1.0, 1.0, 1.0, 1.0, 1.0, 1.0, 1.0, 1.0, 1.0, 1.0, 1.0, 1.0, 1.0, 1.0, 0.3715, 0.3715, 1.0, 1.0, 0.9896, 0.9896, 0.4816, 0.4816, 0.4816, 0.4816, 0.9896, 0.9896, 0.9759, 0.9759, 0.6205, 0.6205, 1.0, 1.0, 1.0, 1.0, 1.0, 1.0, 1.0, 1.0, 1.0, 1.0, 1.0, 1.0, 1.0, 1.0, 1.0, 1.0, 0.0, 0.0, 0.00757, 0.00757, 0.1346, 0.1346, 0.08223, 0.08223, 0.08223, 0.08223, 0.1346, 0.1346, 0.2617, 0.2617, 0.1645, 0.1645, 1.0, 1.0, 1.0, 1.0, 1.0, 1.0, 1.0, 1.0, 1.0, 1.0, 1.0, 1.0, 1.0, 1.0, 1.0, 1.0, 0.0, 0.0, 0.0, 0.0, 0.0, 0.0, 0.0, 0.0, 0.0, 0.0, 0.0, 0.0, 0.0, 0.0, 0.0, 0.0, 1.0, 1.0, 1.0, 1.0, 1.0, 1.0, 1.0, 1.0, 1.0, 1.0, 1.0, 1.0, 1.0, 1.0, 1.0, 1.0, 0.0, 0.0, 0.0, 0.0, 0.01277, 0.01277, 0.0, 0.0, 0.0, 0.0, 0.01277, 0.01277, 0.02555, 0.02555, 0.0, 0.0, 1.0, 1.0, 1.0, 1.0, 1.0, 1.0, 1.0, 1.0, 1.0, 1.0, 1.0, 1.0, 1.0, 1.0, 1.0, 1.0, 0.0, 0.0, 0.0, 0.0, 0.04852, 0.04852, 0.01277, 0.01277, 0.01277, 0.01277, 0.04852, 0.04852, 0.09705, 0.09705, 0.02555, 0.02555, 0.00757, 0.00757, 0.3715, 0.3715, 0.4816, 0.4816, 0.1346, 0.1346, 0.1346, 0.1346, 0.4816, 0.4816, 0.6205, 0.6205, 0.2617, 0.2617, 0.0, 0.0, 0.0, 0.0, 0.08223, 0.08223, 0.04852, 0.04852, 0.04852, 0.04852, 0.08223, 0.08223, 0.1645, 0.1645, 0.09705, 0.09705, 0.2827, 0.2827, 0.001674, 0.001674, 0.01925, 0.01925, 0.3501, 0.3501, 0.9354, 0.9354, 0.8708, 0.8708, 0.8708, 0.8708, 0.9508, 0.9508, 0.2897, 0.2897, 1.0, 1.0, 1.0, 1.0, 0.398, 0.398, 0.8708, 0.8708, 0.2827, 0.2827, 0.3501, 0.3501, 0.8708, 0.8708, 0.0, 0.0, 0.0, 0.0, 0.03553, 0.03553, 0.0, 0.0, 0.0001849, 0.0001849, 0.0, 0.0, 3.103e-05, 3.103e-05, 1.955e-05, 1.955e-05, 0.2737, 0.2737, 0.001674, 0.001674, 0.001674, 0.001674, 0.2827, 0.2827, 1.0, 1.0, 0.9354, 0.9354, 0.9354, 0.9354, 1.0, 1.0, 0.0, 0.0, 0.2897, 0.2897, 0.2897, 0.2897, 0.0, 0.0, 0.001674, 0.001674, 0.0, 0.0, 0.0001849, 0.0001849, 0.001674, 0.001674, 0.3704, 0.3704, 0.9508, 0.9508, 0.8708, 0.8708, 0.3501, 0.3501, 3.103e-05, 3.103e-05, 0.01959, 0.01959, 0.01925, 0.01925, 1.955e-05, 1.955e-05, 0.01959, 0.01959, 0.3704, 0.3704, 0.3501, 0.3501, 0.01925, 0.01925, 0.03553, 0.03553, 0.398, 0.398, 0.3704, 0.3704, 0.01959, 0.01959, 0.0, 0.0, 0.03553, 0.03553, 0.01959, 0.01959, 3.103e-05, 3.103e-05, 0.398, 0.398, 1.0, 1.0, 0.9508, 0.9508, 0.3704, 0.3704, 1.0, 1.0, 0.9354, 0.9354, 0.9508, 0.9508, 1.0, 1.0, 0.0, 0.0, 0.2897, 0.2897, 0.398, 0.398, 0.03553, 0.03553, 0.0, 0.0, 0.0, 0.0, 0.0, 0.0, 3.103e-05, 3.103e-05, 0.001674, 0.001674, 0.0001849, 0.0001849, 1.955e-05, 1.955e-05, 0.01925, 0.01925, 0.0, 0.0, 0.0, 0.0, 0.0, 0.0, 0.0, 0.0, 0.001674, 0.001674, 0.2737, 0.2737, 0.2938, 0.2938, 0.002885, 0.002885, 0.0, 0.0, 0.0, 0.0, 0.0, 0.0, 0.0, 0.0, 0.9895, 0.9895, 1.003, 1.003, 1.0, 1.0, 0.8973, 0.8973, 1.0, 1.0, 1.0, 1.0, 1.0, 1.0, 1.0, 1.0, 0.2737, 0.2737, 0.9895, 0.9895, 0.8973, 0.8973, 0.2938, 0.2938, 1.0, 1.0, 1.0, 1.0, 1.0, 1.0, 1.0, 1.0, 0.0, 0.0, 0.001674, 0.001674, 0.002885, 0.002885, 0.0, 0.0, 1.0, 1.0, 1.0, 1.0, 1.0, 1.0, 1.0, 1.0, 0.0, 0.0, 0.0, 0.0, 0.0, 0.0, 0.0, 0.0, 1.0, 1.0, 1.0, 1.0, 1.0, 1.0, 1.0, 1.0, 0.0, 0.0, 0.0, 0.0, 0.0, 0.0, 0.0, 0.0, 1.0, 1.0, 1.0, 1.0, 1.0, 1.0, 1.0, 1.0, 0.7616, 0.7616, 0.7839, 0.7839, 0.7839, 0.7839, 0.7616, 0.7616, 0.0, 0.0, 0.0, 0.0, 0.0, 0.0, 0.0, 0.0, 0.7999, 0.7999, 1.0, 1.0, 1.0, 1.0, 0.7915, 0.7915, 0.0, 0.0, 0.0, 0.0, 0.0, 0.0, 0.0, 0.0, 0.613, 0.613, 0.7616, 0.7616, 0.7616, 0.7616, 0.613, 0.613, 0.0, 0.0, 0.0, 0.0, 0.0, 0.0, 0.0, 0.0, 0.0, 0.0, 0.0, 0.0, 0.0, 0.0, 0.0, 0.0, 0.0, 0.0, 0.0, 0.0, 0.0, 0.0, 0.0, 0.0, 0.4494, 0.4494, 0.613, 0.613, 0.613, 0.613, 0.4494, 0.4494, 1.0, 1.0, 1.0, 1.0, 1.0, 1.0, 1.0, 1.0, 0.7839, 0.7839, 1.0, 1.0, 1.0, 1.0, 0.7839, 0.7839, 0.0, 0.0, 0.0, 0.0, 0.0, 0.0, 0.0, 0.0, 1.0, 1.0, 1.0, 1.0, 1.0, 1.0, 1.002, 1.002, 0.7616, 0.7616, 0.7839, 0.7839, 0.7839, 0.7839, 0.7616, 0.7616, 0.0, 0.0, 0.4494, 0.4494, 0.4236, 0.4236, -0.01822, -0.01822, 0.0, 0.0, 0.0, 0.0, 0.0, 0.0, 0.0, 0.0, 1.0, 1.0, 1.0, 1.0, 1.0, 1.0, 1.0, 1.0, 0.613, 0.613, 0.7616, 0.7616, 0.7616, 0.7616, 0.613, 0.613, 0.7839, 0.7839, 1.0, 1.0, 1.002, 1.002, 0.7839, 0.7839, 0.0, 0.0, 0.0, 0.0, 0.0, 0.0, 0.0, 0.0, 0.0, 0.0, 0.0, 0.0, 0.0, 0.0, 0.0, 0.0, 0.0, 0.0, 0.0, 0.0, -0.01822, -0.01822, 0.0, 0.0, 0.4494, 0.4494, 0.613, 0.613, 0.613, 0.613, 0.4236, 0.4236, 0.0, 0.0, 0.0, 0.0, 0.0, 0.0, 0.0, 0.0, 0.0, 0.0, 0.0, 0.0, 0.0, 0.0, 0.0, 0.0, 0.0, 0.0, 0.4494, 0.4494, 0.4494, 0.4494, 0.0, 0.0, 0.0, 0.0, 0.0, 0.0, 0.0, 0.0, 0.0, 0.0, 0.4494, 0.4494, 0.613, 0.613, 0.613, 0.613, 0.4494, 0.4494, 1.0, 1.0, 1.0, 1.0, 1.0, 1.0, 1.0, 1.0, 0.613, 0.613, 0.8517, 0.8517, 0.8305, 0.8305, 0.613, 0.613, 0.0, 0.0, 0.0, 0.0, 0.0, 0.0, 0.0, 0.0, 1.0, 1.0, 1.0, 1.0, 1.0, 1.0, 1.0, 1.0, 0.8517, 0.8517, 0.864, 0.864, 0.8452, 0.8452, 0.8305, 0.8305, 0.0, 0.0, 0.0, 0.0, 0.0, 0.0, 0.0, 0.0, 0.864, 0.864, 1.0, 1.0, 1.0, 1.0, 0.8452, 0.8452, 0.4494, 0.4494, 0.6132, 0.6132, 0.6133, 0.6133, 0.4494, 0.4494, 0.0, 0.0, 0.0, 0.0, 0.0, 0.0, 0.0, 0.0, 0.0, 0.0, 0.0, 0.0, 0.0, 0.0, 0.0, 0.0, 0.0, 0.0, 0.0, 0.0, 0.0, 0.0, 0.0, 0.0, 0.7799, 0.7799, 0.7999, 0.7999, 0.7915, 0.7915, 0.7705, 0.7705, 0.6132, 0.6132, 0.7799, 0.7799, 0.7705, 0.7705, 0.6133, 0.6133, 1.0, 1.0, 1.0, 1.0, 1.0, 1.0, 1.0, 1.0, 0.0, 0.0, 0.0, 0.0, 0.0, 0.0, 0.0, 0.0, 0.0, 0.0, 0.4494, 0.4494, 0.4494, 0.4494, 0.0, 0.0, 1.0, 1.0, 1.0, 1.0, 1.0, 1.0, 1.0, 1.0, 1.0, 1.0, 1.0, 1.0, 1.0, 1.0, 1.0, 1.0, 0.0, 0.0, 0.0, 0.0, 0.0, 0.0, 0.0, 0.0, 0.4494, 0.4494, 0.0, 0.0, 0.02532, 0.02532, 0.4552, 0.4552, 0.4552, 0.4552, 0.02532, 0.02532, 0.0, 0.0, 0.4494, 0.4494, 1.0, 1.0, 0.7839, 0.7839, 0.7861, 0.7861, 1.0, 1.0, 1.0, 1.0, 0.7861, 0.7861, 0.7915, 0.7915, 1.0, 1.0, 0.0, 0.0, 0.0, 0.0, 0.0, 0.0, 0.02532, 0.02532, 0.02532, 0.02532, 0.0, 0.0, 0.0, 0.0, 0.0, 0.0, 1.0, 1.0, 1.0, 1.0, 1.0, 1.0, 1.0, 1.0, 1.0, 1.0, 1.0, 1.0, 1.0, 1.0, 1.0, 1.0, 1.0, 1.0, 1.0, 1.0, 1.0, 1.0, 1.0, 1.0, 1.0, 1.0, 1.0, 1.0, 1.0, 1.0, 1.0, 1.0, 0.0, 0.0, 0.0, 0.0, 0.0, 0.0, 0.0, 0.0, 0.0, 0.0, 0.0, 0.0, 0.0, 0.0, 0.0, 0.0, 0.0, 0.0, 0.0, 0.0, 0.0, 0.0, 0.0, 0.0, 0.0, 0.0, 0.0, 0.0, 0.0, 0.0, 0.0, 0.0, 0.0, 0.0, 0.0, 0.0, 0.0, 0.0, 0.0, 0.0, 0.0, 0.0, 0.0, 0.0, 0.0, 0.0, 0.0, 0.0, 0.0, 0.0, 0.0, 0.0, 0.0, 0.0, 0.0, 0.0, 0.0, 0.0, 0.0, 0.0, 0.0, 0.0, 0.0, 0.0, 0.613, 0.613, 0.4494, 0.4494, 0.4552, 0.4552, 0.6171, 0.6171, 0.6171, 0.6171, 0.4552, 0.4552, 0.4494, 0.4494, 0.6133, 0.6133, 0.7839, 0.7839, 0.7616, 0.7616, 0.7634, 0.7634, 0.7861, 0.7861, 0.7861, 0.7861, 0.7634, 0.7634, 0.7705, 0.7705, 0.7915, 0.7915, 0.7616, 0.7616, 0.613, 0.613, 0.6171, 0.6171, 0.7634, 0.7634, 0.7634, 0.7634, 0.6171, 0.6171, 0.6133, 0.6133, 0.7705, 0.7705, 0.0, 0.0, 0.4494, 0.4494, 0.4494, 0.4494, 0.0, 0.0, 0.8783, 0.8783, 1.0, 1.0, 1.0, 1.0, 0.864, 0.864, 0.0, 0.0, 0.0, 0.0, 0.0, 0.0, 0.0, 0.0, 0.8678, 0.8678, 0.8783, 0.8783, 0.864, 0.864, 0.8517, 0.8517, 1.0, 1.0, 1.0, 1.0, 1.0, 1.0, 1.0, 1.0, 0.0, 0.0, 0.0, 0.0, 0.0, 0.0, 0.0, 0.0, 0.613, 0.613, 0.8678, 0.8678, 0.8517, 0.8517, 0.613, 0.613, 1.0, 1.0, 1.0, 1.0, 1.0, 1.0, 1.0, 1.0, 0.4494, 0.4494, 0.613, 0.613, 0.613, 0.613, 0.4494, 0.4494, 0.0, 0.0, 0.0, 0.0, 0.0, 0.0, 0.0, 0.0, 0.0, 0.0, 0.4494, 0.4494, 0.4494, 0.4494, 0.0, 0.0, 0.0, 0.0, 0.0, 0.0, 0.0, 0.0, 0.0, 0.0, 0.0, 0.0, 0.0, 0.0, 0.0, 0.0, 0.0, 0.0, 0.4494, 0.4494, 0.613, 0.613, 0.613, 0.613, 0.4494, 0.4494, 0.0, 0.0, 0.0, 0.0, 0.0, 0.0, 0.0, 0.0, 0.0, 0.0, 0.0, 0.0, 0.0, 0.0, 0.0, 0.0, 0.0, 0.0, 0.0, 0.0, 0.0, 0.0, 0.0, 0.0, 0.7839, 0.7839, 1.0, 1.0, 1.0, 1.0, 0.7839, 0.7839, 0.613, 0.613, 0.7616, 0.7616, 0.7616, 0.7616, 0.613, 0.613, 1.0, 1.0, 1.0, 1.0, 1.0, 1.0, 1.0, 1.0, 0.0, 0.0, 0.0, 0.0, 0.0, 0.0, 0.0, 0.0, 0.0, 0.0, 0.4494, 0.4494, 0.4494, 0.4494, 0.0, 0.0, 0.7616, 0.7616, 0.7839, 0.7839, 0.7839, 0.7839, 0.7616, 0.7616, 1.0, 1.0, 1.0, 1.0, 1.0, 1.0, 1.0, 1.0, 0.0, 0.0, 0.0, 0.0, 0.0, 0.0, 0.0, 0.0, 0.4494, 0.4494, 0.613, 0.613, 0.613, 0.613, 0.4494, 0.4494, 0.0, 0.0, 0.0, 0.0, 0.0, 0.0, 0.0, 0.0, 0.0, 0.0, 0.0, 0.0, 0.0, 0.0, 0.0, 0.0, 0.0, 0.0, 0.0, 0.0, 0.0, 0.0, 0.0, 0.0, 0.7839, 0.7839, 1.0, 1.0, 1.0, 1.0, 0.7839, 0.7839, 0.613, 0.613, 0.7616, 0.7616, 0.7616, 0.7616, 0.613, 0.613, 1.0, 1.0, 1.0, 1.0, 1.0, 1.0, 1.0, 1.0, 0.0, 0.0, 0.0, 0.0, 0.0, 0.0, 0.0, 0.0, 0.0, 0.0, 0.4494, 0.4494, 0.4494, 0.4494, 0.0, 0.0, 0.7616, 0.7616, 0.7839, 0.7839, 0.7839, 0.7839, 0.7616, 0.7616, 1.0, 1.0, 1.0, 1.0, 1.0, 1.0, 1.0, 1.0, 0.0, 0.0, 0.0, 0.0, 0.0, 0.0, 0.0, 0.0, 0.0, 0.0, 0.0, 0.0, 0.0, 0.0, 0.0, 0.0, 0.0, 0.0, 0.0, 0.0, 0.0, 0.0, 0.0, 0.0, 1.0, 1.0, 1.0, 1.0, 1.0, 1.0, 1.0, 1.0, 1.0, 1.0, 1.0, 1.0, 1.0, 1.0, 1.0, 1.0, 0.0, 0.0, 0.4494, 0.4494, 0.4494, 0.4494, 0.0, 0.0, 0.0, 0.0, 0.4494, 0.4494, 0.4494, 0.4494, 0.0, 0.0, 0.0, 0.0, 0.0, 0.0, 0.0, 0.0, 0.0, 0.0, 0.0, 0.0, 0.0, 0.0, 0.0, 0.0, 0.0, 0.0, 1.0, 1.0, 1.0, 1.0, 1.0, 1.0, 1.0, 1.0, 1.0, 1.0, 1.0, 1.0, 1.0, 1.0, 1.0, 1.0, 0.613, 0.613, 0.8305, 0.8305, 0.8, 0.8, 0.6131, 0.6131, 0.6131, 0.6131, 0.8, 0.8, 0.7799, 0.7799, 0.6132, 0.6132, 0.8305, 0.8305, 0.8452, 0.8452, 0.8179, 0.8178, 0.8, 0.8, 0.8, 0.8, 0.8179, 0.8178, 0.7999, 0.7999, 0.7799, 0.7799, 0.0, 0.0, 0.0, 0.0, 0.0, 0.0, 0.0, 0.0, 0.0, 0.0, 0.0, 0.0, 0.0, 0.0, 0.0, 0.0, 0.0, 0.0, 0.0, 0.0, 0.0, 0.0, 0.0, 0.0, 0.0, 0.0, 0.0, 0.0, 0.0, 0.0, 0.0, 0.0, 0.0, 0.0, 0.0, 0.0, 0.0, 0.0, 0.0, 0.0, 0.0, 0.0, 0.0, 0.0, 0.0, 0.0, 0.0, 0.0, 0.4494, 0.4494, 0.613, 0.613, 0.6131, 0.6131, 0.4494, 0.4494, 0.4494, 0.4494, 0.6131, 0.6131, 0.6132, 0.6132, 0.4494, 0.4494, 0.8452, 0.8452, 1.0, 1.0, 1.0, 1.0, 0.8179, 0.8178, 0.8179, 0.8178, 1.0, 1.0, 1.0, 1.0, 0.7999, 0.7999, 0.0, 0.0, 0.0, 0.0, 0.0, 0.0, 0.0, 0.0, 0.0, 0.0, -0.01822, -0.01822, -0.01822, -0.01822, 0.0, 0.0, -0.01822, -0.01822, 0.4236, 0.4236, 0.4236, 0.4236, -0.01822, -0.01822, 0.0, 0.0, 0.0, 0.0, 0.0, 0.0, 0.0, 0.0, 0.0, 0.0, -0.01822, -0.01822, -0.01822, -0.01822, 0.0, 0.0, -0.01822, -0.01822, 0.4236, 0.4236, 0.4236, 0.4236, -0.01822, -0.01822, 0.0, 0.0, 0.0, 0.0, 0.008065, 0.008065, 0.0, 0.0, 0.0, 0.0, -0.01822, -0.01822, -0.01822, -0.01822, 0.008065, 0.008065, -0.01822, -0.01822, 0.4236, 0.4236, 0.4236, 0.4236, -0.01822, -0.01822, 0.0, 0.0, 0.008065, 0.008065, 0.0, 0.0, 0.0, 0.0, 0.008065, 0.008065, -0.01822, -0.01822, -0.01822, -0.01822, 0.0, 0.0, -0.01822, -0.01822, 0.4236, 0.4236, 0.4236, 0.4236, -0.01822, -0.01822, 0.0, 0.0, 0.0, 0.0, 0.0, 0.0, 0.0, 0.0, 0.0, 0.0, -0.01822, -0.01822, -0.01822, -0.01822, 0.0, 0.0, -0.01822, -0.01822, 0.4236, 0.4236, 0.4236, 0.4236, -0.01822, -0.01822, 0.0, 0.0, 0.0, 0.0, 0.0, 0.0, 0.0, 0.0, 0.0, 0.0, -0.01822, -0.01822, -0.01822, -0.01822, 0.0, 0.0, -0.01822, -0.01822, 0.4236, 0.4236, -0.01822, -0.01822, 1.002, 1.002, 1.0, 1.0, 1.0, 1.0, 1.002, 1.002, 0.7616, 0.7616, 0.7839, 0.7839, 0.7839, 0.7839, 0.7616, 0.7616, 0.4236, 0.4236, 0.4236, 0.4236, 0.4236, 0.4236, 0.4236, 0.4236, 0.0, 0.0, 0.0, 0.0, 0.0, 0.0, 0.0, 0.0, 1.0, 1.0, 1.0, 1.0, 1.0, 1.0, 1.0, 1.0, 0.613, 0.613, 0.7616, 0.7616, 0.7616, 0.7616, 0.613, 0.613, 0.7839, 0.7839, 1.002, 1.002, 1.002, 1.002, 0.7839, 0.7839, 0.0, 0.0, 0.0, 0.0, 0.0, 0.0, 0.0, 0.0, 0.4236, 0.4236, 0.613, 0.613, 0.613, 0.613, 0.4236, 0.4236, 0.0, 0.0, 0.0, 0.0, 0.0, 0.0, 0.0, 0.0, 1.0, 1.0, 1.0, 1.0, 1.0, 1.0, 1.0, 1.0, 0.0, 0.0, 0.0, 0.0, 0.0, 0.0, 0.0, 0.0, 0.4236, 0.4236, 0.613, 0.613, 0.613, 0.613, 0.4236, 0.4236, 0.0, 0.0, 0.0, 0.0, 0.0, 0.0, 0.0, 0.0, 0.7839, 0.7839, 1.002, 1.002, 1.002, 1.002, 0.7839, 0.7839, 0.7616, 0.7616, 0.7839, 0.7839, 0.7839, 0.7839, 0.7616, 0.7616, 0.0, 0.0, 0.0, 0.0, 0.0, 0.0, 0.0, 0.0, 1.002, 1.002, 1.0, 1.0, 1.0, 1.0, 1.002, 1.002, 0.613, 0.613, 0.7616, 0.7616, 0.7616, 0.7616, 0.613, 0.613, 0.0, 0.0, 0.0, 0.0, 0.0, 0.0, 0.0, 0.0, 0.4236, 0.4236, 0.4236, 0.4236, 0.4236, 0.4236, 0.4236, 0.4236, 0.0, 0.0, 0.0, 0.0, 0.0, 0.0, 0.0, 0.0, 0.0, 0.0, 0.0, 0.0, 0.0, 0.0, 0.0, 0.0, 0.4236, 0.4236, 0.4236, 0.4236, 0.4236, 0.4236, 0.4236, 0.4236, 0.0, 0.0, 0.0, 0.0, 0.0, 0.0, 0.0, 0.0, 0.4236, 0.4236, 0.4236, 0.4236, 0.4236, 0.4236, 0.4236, 0.4236, 0.4236, 0.4236, 0.4236, 0.4236, 0.4236, 0.4236, 0.4236, 0.4236, 0.4236, 0.4236, 0.4236, 0.4236, 0.4236, 0.4236, 0.4236, 0.4236, 0.0, 0.0, 0.0, 0.0, 0.0, 0.0, 0.0, 0.0, 0.0, 0.0, 0.0, 0.0, 0.0, 0.0, 0.0, 0.0, 0.0, 0.0, 0.0, 0.0, 0.0, 0.0, 0.0, 0.0, 0.0, 0.0, 0.0, 0.0, 0.0, 0.0, 0.0, 0.0, 0.4236, 0.4236, 0.4236, 0.4236, 0.4236, 0.4236, 0.4236, 0.4236, 0.4236, 0.4236, 0.4236, 0.4236, 0.4236, 0.4236])
me_plane.use_remesh_fix_poles = True
me_plane.use_remesh_preserve_attributes = False
me_plane.update()

# ---- objects
ob_light = bpy.data.objects.new('Light', light_light)
ob_camera = bpy.data.objects.new('Camera', cam_camera)
ob_light_001 = bpy.data.objects.new('Light.001', light_light_001)
ob_light_002 = bpy.data.objects.new('Light.002', light_light_002)
ob_final___front = bpy.data.objects.new('Final - Front', None)
ob_final___side = bpy.data.objects.new('Final - Side', None)
ob_final___back = bpy.data.objects.new('Final - Back', None)
ob_topology___front = bpy.data.objects.new('Topology - Front', None)
ob_topology___side = bpy.data.objects.new('Topology - Side', None)
ob_topology___back = bpy.data.objects.new('Topology - Back', None)
ob_head = bpy.data.objects.new('Head', me_plane)

# ---- transforms, parenting, visibility, modifiers, constraints
ob_light.location = (1.82, -1.995, 1.795)
ob_light.rotation_euler = (0.6503, 0.05522, 1.866)
ob_light.lock_rotations_4d = False
ob_light.empty_display_type = 'ARROWS'
ob_light.color = (0.0, 0.0, 0.0, 0.0)
ob_light.lineart.crease_threshold = 0.0
ob_camera.location = (1.718, -4.07, 1.408)
ob_camera.rotation_euler = (1.455, -3.956e-05, 0.3935)
ob_camera.lock_rotations_4d = False
ob_camera.empty_display_type = 'ARROWS'
ob_camera.color = (0.0, 0.0, 0.0, 0.0)
ob_camera.display_type = 'WIRE'
ob_camera.lineart.crease_threshold = 0.0
ob_light_001.location = (0.1122, 1.608, 2.691)
ob_light_001.rotation_euler = (0.6503, 0.05522, 1.866)
ob_light_001.lock_rotations_4d = False
ob_light_001.empty_display_type = 'ARROWS'
ob_light_001.color = (0.0, 0.0, 0.0, 0.0)
ob_light_001.lineart.crease_threshold = 0.0
ob_light_002.location = (-1.766, -1.995, 1.795)
ob_light_002.rotation_euler = (0.6503, 0.05522, 1.866)
ob_light_002.lock_rotations_4d = False
ob_light_002.empty_display_type = 'ARROWS'
ob_light_002.color = (0.0, 0.0, 0.0, 0.0)
ob_light_002.lineart.crease_threshold = 0.0
ob_final___front.location = (0.9533, 3.0, 0.8665)
ob_final___front.rotation_euler = (1.571, -0.0, -0.0)
ob_final___front.scale = (0.5789, 0.5789, 0.5789)
ob_final___front.empty_display_type = 'IMAGE'
ob_final___front.empty_display_size = 5.0
ob_final___front.show_empty_image_perspective = False
ob_final___front.use_empty_image_alpha = True
ob_final___front.empty_image_side = 'FRONT'
ob_final___front.color = (1.0, 1.0, 1.0, 0.3)
ob_final___side.location = (-2.998, 0.01831, 0.8665)
ob_final___side.rotation_euler = (1.571, -0.0, 1.571)
ob_final___side.scale = (0.5789, 0.5789, 0.5789)
ob_final___side.empty_display_type = 'IMAGE'
ob_final___side.empty_display_size = 5.0
ob_final___side.use_empty_image_alpha = True
ob_final___side.empty_image_side = 'FRONT'
ob_final___side.color = (1.0, 1.0, 1.0, 0.3)
ob_final___back.location = (0.9397, -3.0, 0.8665)
ob_final___back.rotation_euler = (1.571, -0.0, 3.142)
ob_final___back.scale = (0.5789, 0.5789, 0.5789)
ob_final___back.empty_display_type = 'IMAGE'
ob_final___back.empty_display_size = 5.0
ob_final___back.use_empty_image_alpha = True
ob_final___back.empty_image_side = 'FRONT'
ob_final___back.color = (1.0, 1.0, 1.0, 0.878)
ob_topology___front.location = (0.9618, 2.0, 0.8731)
ob_topology___front.rotation_euler = (1.571, -0.0, -0.0)
ob_topology___front.scale = (0.5845, 0.5845, 0.5845)
ob_topology___front.empty_display_type = 'IMAGE'
ob_topology___front.empty_display_size = 5.0
ob_topology___front.use_empty_image_alpha = True
ob_topology___front.empty_image_side = 'FRONT'
ob_topology___front.color = (1.0, 1.0, 1.0, 0.3)
ob_topology___side.location = (-2.007, -0.06476, 0.8731)
ob_topology___side.rotation_euler = (1.571, -0.0, 1.571)
ob_topology___side.scale = (0.5845, 0.5845, 0.5845)
ob_topology___side.empty_display_type = 'IMAGE'
ob_topology___side.empty_display_size = 5.0
ob_topology___side.use_empty_image_alpha = True
ob_topology___side.empty_image_side = 'FRONT'
ob_topology___side.color = (1.0, 1.0, 1.0, 0.3)
ob_topology___back.location = (0.9785, -2.007, 0.8731)
ob_topology___back.rotation_euler = (1.571, -0.0, 3.142)
ob_topology___back.scale = (0.5845, 0.5845, 0.5845)
ob_topology___back.empty_display_type = 'IMAGE'
ob_topology___back.empty_display_size = 5.0
ob_topology___back.show_empty_image_perspective = False
ob_topology___back.use_empty_image_alpha = True
ob_topology___back.empty_image_side = 'FRONT'
ob_topology___back.color = (1.0, 1.0, 1.0, 0.3)
ob_head.location = (0.0, 0.0, 0.0)
_m = ob_head.modifiers.new('Mirror', 'MIRROR')

# ---- collection membership
col_lighting_rig.objects.link(ob_light)
col_lighting_rig.objects.link(ob_camera)
col_lighting_rig.objects.link(ob_light_001)
col_lighting_rig.objects.link(ob_light_002)
col_final.objects.link(ob_final___front)
col_final.objects.link(ob_final___side)
col_final.objects.link(ob_final___back)
col_topology.objects.link(ob_topology___front)
col_topology.objects.link(ob_topology___side)
col_topology.objects.link(ob_topology___back)
col_character.objects.link(ob_head)

# ---- scene / render settings (as saved in the file)
scene.camera = ob_camera
scene.frame_start = 1; scene.frame_end = 250; scene.frame_set(142)
scene.render.engine = 'BLENDER_EEVEE_NEXT'
scene.cycles.sampling_pattern = 'TABULATED_SOBOL'
scene.cycles.use_light_tree = False
scene.view_settings.view_transform = 'Filmic'
bpy.context.view_layer.update()
